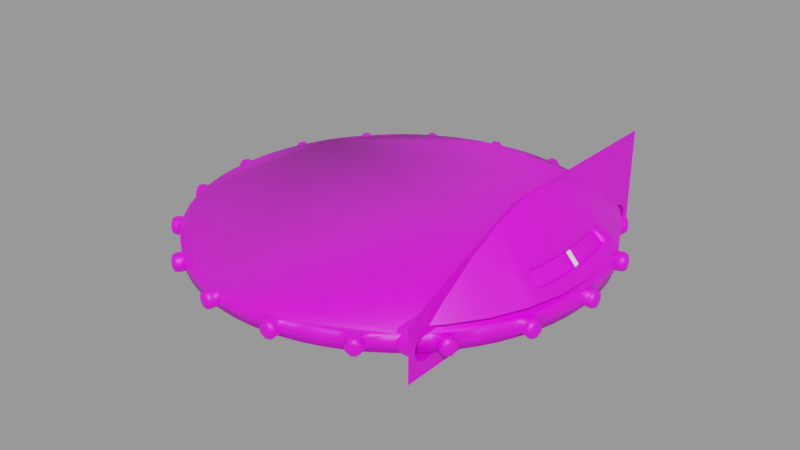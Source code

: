 # Source: rudder-trim.blend  (saved by Blender 2.83.18; exported with 4.5.12 LTS)
import bpy
from mathutils import Matrix  # noqa: F401  (used for matrix-valued properties, if any)

bpy.ops.wm.read_factory_settings(use_empty=True)
scene = bpy.context.scene
scene.name = 'Empty'

# ---- images (referenced by path relative to the original .blend; pixels are not part of the script)
import os
ASSET_DIR = os.environ.get("B2B_ASSET_DIR", "")  # directory of the original .blend (textures are referenced by path, not embedded)
HERE = os.path.dirname(os.path.abspath(__file__))  # packed textures are extracted next to this script under _unpacked/

def load_image(name, relpath, width, height, colorspace="sRGB"):
    """Load a texture the original file referenced (path relative to the .blend, or extracted next to this script)."""
    p = next((c for c in (os.path.join(HERE, relpath), os.path.join(ASSET_DIR, relpath)) if relpath and os.path.exists(c)), "")
    if p:
        img = bpy.data.images.load(p, check_existing=True)
        img.name = name
    else:  # same state as the original file: an image datablock whose file is absent (Cycles renders it pink)
        img = bpy.data.images.new(name, width, height)
        img.source = "FILE"
        img.filepath = "//" + (relpath or name)
    img.colorspace_settings.name = colorspace
    return img
img_rudder_trim_png = load_image('rudder-trim.png', 'rudder-trim.png', 1024, 1024, 'sRGB')

# ---- materials (node trees are filled in below, after node groups)
mat_material = bpy.data.materials.new('Material')
mat_material.use_transparent_shadow = False
mat_markmaterial = bpy.data.materials.new('MarkMaterial')
mat_markmaterial.use_transparent_shadow = False

# ---- node groups
ng_auto_smooth = bpy.data.node_groups.new('Auto Smooth', 'GeometryNodeTree')
_s = ng_auto_smooth.interface.new_socket(name='Geometry', in_out='OUTPUT', socket_type='NodeSocketGeometry')
_s = ng_auto_smooth.interface.new_socket(name='Geometry', in_out='INPUT', socket_type='NodeSocketGeometry')
_s = ng_auto_smooth.interface.new_socket(name='Angle', in_out='INPUT', socket_type='NodeSocketFloat')
_s.subtype = 'ANGLE'
_s.min_value = 0.0
_s.max_value = 3.142
ng_auto_smooth.is_modifier = True
_N = ng_auto_smooth.nodes; _L = ng_auto_smooth.links
n0 = _N.new('NodeGroupOutput'); n0.name = 'Group Output'; n0.location = (480, -100)
n1 = _N.new('NodeGroupInput'); n1.name = 'Group Input'; n1.location = (-420, -300)
n2 = _N.new('NodeGroupInput'); n2.name = 'Group Input.001'; n2.location = (-60, -100)
n3 = _N.new('GeometryNodeSetShadeSmooth'); n3.name = 'Set Shade Smooth'; n3.location = (120, -100)
n3.domain = 'EDGE'
n4 = _N.new('GeometryNodeSetShadeSmooth'); n4.name = 'Set Shade Smooth.001'; n4.location = (300, -100)
n5 = _N.new('GeometryNodeInputMeshEdgeAngle'); n5.name = 'Edge Angle'; n5.location = (-420, -220)
n6 = _N.new('GeometryNodeInputEdgeSmooth'); n6.name = 'Is Edge Smooth'; n6.location = (-60, -160)
n7 = _N.new('GeometryNodeInputShadeSmooth'); n7.name = 'Is Face Smooth'; n7.location = (-240, -340)
n8 = _N.new('FunctionNodeBooleanMath'); n8.name = 'Boolean Math'; n8.location = (-60, -220)
n9 = _N.new('FunctionNodeCompare'); n9.name = 'Compare'; n9.location = (-240, -180)
n9.operation = 'LESS_EQUAL'
_L.new(n5.outputs[0], n9.inputs[0])
_L.new(n4.outputs[0], n0.inputs[0])
_L.new(n1.outputs[1], n9.inputs[1])
_L.new(n9.outputs[0], n8.inputs[0])
_L.new(n7.outputs[0], n8.inputs[1])
_L.new(n2.outputs[0], n3.inputs[0])
_L.new(n6.outputs[0], n3.inputs[1])
_L.new(n3.outputs[0], n4.inputs[0])
_L.new(n8.outputs[0], n3.inputs[2])
n0.is_active_output = True

# ---- material node trees
mat_material.use_nodes = True; mat_material.node_tree.nodes.clear()
_N = mat_material.node_tree.nodes; _L = mat_material.node_tree.links
n0 = _N.new('ShaderNodeBsdfPrincipled'); n0.name = 'Principled BSDF'; n0.location = (10, 300)
n0.distribution = 'GGX'
n0.subsurface_method = 'BURLEY'
n0.inputs[3].default_value = 1.45
n0.inputs[27].default_value = (0.0, 0.0, 0.0, 1.0)
n0.inputs[28].default_value = 1.0
n1 = _N.new('ShaderNodeOutputMaterial'); n1.name = 'Material Output'; n1.location = (300, 300)
n2 = _N.new('ShaderNodeTexImage'); n2.name = 'Image Texture'; n2.location = (-280, 280)
n2.image = img_rudder_trim_png
_L.new(n0.outputs[0], n1.inputs[0])
_L.new(n2.outputs[0], n0.inputs[0])
n1.is_active_output = True
mat_markmaterial.use_nodes = True; mat_markmaterial.node_tree.nodes.clear()
_N = mat_markmaterial.node_tree.nodes; _L = mat_markmaterial.node_tree.links
n0 = _N.new('ShaderNodeBsdfPrincipled'); n0.name = 'Principled BSDF'; n0.location = (10, 300)
n0.distribution = 'GGX'
n0.subsurface_method = 'BURLEY'
n0.inputs[0].default_value = (1.0, 1.0, 1.0, 1.0)
n0.inputs[3].default_value = 1.45
n0.inputs[27].default_value = (0.0, 0.0, 0.0, 1.0)
n0.inputs[28].default_value = 1.0
n1 = _N.new('ShaderNodeOutputMaterial'); n1.name = 'Material Output'; n1.location = (300, 300)
_L.new(n0.outputs[0], n1.inputs[0])
n1.is_active_output = True

# ---- meshes
me_plane = bpy.data.meshes.new('Plane')
me_plane.from_pydata([(-0.0075, -0.073, -0.0236), (-0.0075, 0.073, 0.0236), (-0.0075, 0.073, -0.0236), (-0.003556, 0.05785, -0.005), (0.005442, 0.045, -0.005), (0.01207, 0.03078, -0.005), (0.01613, 0.01563, -0.005), (0.0175, 0.0, -0.005), (-0.003556, -0.05785, -0.005), (0.005442, -0.045, -0.005), (0.01207, -0.03078, -0.005), (0.01613, -0.01563, -0.005), (-0.0075, 0.0, 0.02278), (-0.0075, 0.01146, 0.02166), (-0.0075, -0.01146, 0.02166), (-0.0075, -0.02366, 0.01814), (-0.0075, -0.03753, 0.0116), (-0.0075, 0.02366, 0.01814), (-0.0075, 0.03753, 0.0116), (-0.0075, 0.05454, 0.0007206), (-0.0075, 0.06179, -0.005), (-0.0075, -0.05454, 0.0007206), (-0.0075, -0.06179, -0.005), (-0.0075, -0.0656, -0.0075), (-0.0075, 0.0656, -0.0075), (-0.0075, 0.06919, -0.011), (-0.0075, 0.06795, -0.008705), (-0.0075, -0.06919, -0.011), (-0.0075, -0.06795, -0.008705), (-0.0075, -0.06919, -0.014), (-0.0075, 0.06919, -0.014), (-0.0075, 0.0656, -0.0175), (-0.0075, 0.06795, -0.0163), (-0.0075, -0.0656, -0.0175), (-0.0075, -0.06795, -0.0163), (-0.0175, -0.0656, -0.0175), (-0.0175, -0.06795, -0.0163), (-0.0175, -0.06919, -0.014), (-0.0175, -0.06919, -0.011), (-0.0175, 0.0656, -0.0175), (-0.0175, 0.06795, -0.0163), (-0.0175, 0.06919, -0.014), (-0.0175, 0.06919, -0.011), (-0.0175, 0.06795, -0.008705), (-0.0175, 0.0656, -0.0075), (-0.0175, -0.06795, -0.008705), (-0.0175, -0.0656, -0.0075), (0.004736, 0.02811, 0.003674), (0.008651, 0.02954, -0.000954), (0.004736, -0.02811, 0.003674), (0.008651, -0.02954, -0.000954), (0.006766, 0.01424, 0.002527), (0.01071, 0.01493, -0.001917), (0.008933, 0.02224, -0.002116), (0.005007, 0.02118, 0.002421), (0.006766, -0.01424, 0.002527), (0.01071, -0.01493, -0.001917), (0.008933, -0.02224, -0.002116), (0.005007, -0.02118, 0.002421), (0.007831, 0.0, 0.005744), (0.008339, 0.0, 0.004296), (0.01467, 0.0, -0.001856), (0.01329, 0.0, -0.001204), (0.006934, 0.01401, 0.005378), (0.007432, 0.01417, 0.003926), (0.01351, 0.01517, -0.002045), (0.01214, 0.015, -0.001391), (0.01236, 0.0248, -0.0007613), (0.01039, 0.02295, -0.001004), (0.005138, 0.02288, 0.004752), (0.005662, 0.02167, 0.003667), (0.006934, -0.01401, 0.005378), (-0.0075, 0.0, 0.0236), (-0.0075, 0.0, -0.0236), (-0.0075, 0.0, -0.005), (-0.0075, 0.0, -0.0075), (-0.0075, 0.0, -0.0175), (-0.0175, 0.0, -0.0175), (-0.0175, 0.0, -0.0075), (0.007432, -0.01417, 0.003926), (0.01351, -0.01517, -0.002045), (0.01214, -0.015, -0.001391), (0.01236, -0.0248, -0.0007613), (0.01039, -0.02295, -0.001004), (0.005138, -0.02288, 0.004752), (0.005662, -0.02167, 0.003667), (0.007598, -0.001247, 0.002867), (0.007598, 0.001247, 0.002867), (0.008213, 0.0, 0.004029), (0.01175, 0.001247, -0.001746), (0.01175, -0.001247, -0.001746), (0.01302, 0.0, -0.001302), (-0.0075, -0.0146, 0.0236), (-0.0075, -0.073, 0.0), (-0.0075, 0.0584, 0.0236), (-0.0075, 0.0438, 0.0236), (-0.0075, 0.0292, 0.0236)], [], [(3, 19, 18, 4), (4, 18, 17, 47, 48, 5), (49, 84, 71, 14, 15), (8, 9, 16, 21), (20, 19, 3), (74, 20, 3, 4, 5, 6, 7), (74, 75, 24, 20), (78, 77, 39, 40, 41, 42, 43, 44), (78, 46, 45, 38, 37, 36, 35, 77), (34, 33, 35, 36), (29, 34, 36, 37), (27, 29, 37, 38), (75, 23, 46, 78), (28, 27, 38, 45), (32, 40, 39, 31), (30, 41, 40, 32), (25, 42, 41, 30), (26, 43, 42, 25), (24, 44, 43, 26), (75, 78, 44, 24), (11, 80, 82), (47, 17, 13, 63, 69), (81, 80, 61, 62), (11, 7, 61, 80), (57, 83, 81, 56), (83, 82, 80, 81), (85, 58, 55, 79), (84, 85, 79, 71), (64, 60, 88, 87, 51), (53, 54, 51, 52), (5, 48, 67), (6, 65, 61, 7), (48, 47, 69, 67), (63, 13, 12, 59), (71, 59, 12, 14), (50, 82, 84, 49), (57, 56, 55, 58), (79, 55, 86, 88, 60), (56, 81, 62, 91, 90), (66, 62, 61, 65), (63, 59, 60, 64), (52, 89, 91, 62, 66), (53, 52, 66, 68), (68, 66, 65, 67), (69, 63, 64, 70), (70, 64, 51, 54), (52, 51, 87, 89), (71, 79, 60, 59), (33, 76, 77, 35), (85, 84, 82, 83), (58, 85, 83, 57), (0, 73, 76, 33, 34, 29, 27, 28), (54, 53, 68, 70), (70, 68, 67, 69), (23, 28, 45, 46), (31, 39, 77, 76), (74, 7, 11, 10, 9, 8, 22), (9, 10, 50, 49, 15, 16), (2, 26, 25, 30, 32, 31, 76, 73), (22, 8, 21), (86, 87, 88), (89, 90, 91), (86, 90, 89, 87), (56, 90, 86, 55), (1, 20, 24, 26, 2), (74, 22, 23, 75), (72, 12, 13, 17, 18, 19, 20, 1, 94, 95, 96), (10, 11, 82), (50, 10, 82), (6, 5, 67), (65, 6, 67), (72, 92, 93, 0, 28, 23, 22, 21, 16, 15, 14, 12)])
me_plane.polygons.foreach_set('use_smooth', [True] * 72)
_k = set([(3, 4), (3, 20), (4, 5), (5, 6), (6, 7), (7, 11), (8, 9), (8, 22), (9, 10), (10, 11), (12, 13), (12, 14), (13, 17), (14, 15), (15, 16), (16, 21), (17, 18), (18, 19), (19, 20), (21, 22)])
me_plane.attributes.new('sharp_edge', 'BOOLEAN', 'EDGE').data.foreach_set('value', [ (min(e.vertices), max(e.vertices)) in _k for e in me_plane.edges])
_uv = me_plane.uv_layers.new(name='UVMap')
_uv.uv.foreach_set('vector', [0.9626, 0.5268, 0.9381, 0.5799, 0.799, 0.6446, 0.8517, 0.4833, 0.8517, 0.4833, 0.799, 0.6446, 0.6893, 0.6877, 0.7167, 0.5375, 0.7278, 0.4913, 0.7368, 0.451, 0.2833, 0.5367, 0.325, 0.5418, 0.3936, 0.5467, 0.4079, 0.7137, 0.3102, 0.687, 0.03745, 0.5251, 0.1486, 0.482, 0.2007, 0.6435, 0.06175, 0.5783, 1.0, 0.5468, 0.9381, 0.5799, 0.9626, 0.5268, 0.5, 0.8459, 0.8329, 0.8459, 0.8117, 0.8672, 0.7425, 0.9156, 0.6659, 0.9514, 0.5842, 0.9732, 0.5, 0.9806, 0.5, 0.8459, 0.5, 0.8324, 0.8534, 0.8324, 0.8329, 0.8459, 0.4636, 0.06227, 0.4636, 0.03132, 0.631, 0.03535, 0.6365, 0.03952, 0.6382, 0.04488, 0.6374, 0.05096, 0.6355, 0.05661, 0.6298, 0.06086, 0.4636, 0.06227, 0.2975, 0.06114, 0.2917, 0.05689, 0.2898, 0.05125, 0.289, 0.04517, 0.2907, 0.0398, 0.2962, 0.03562, 0.4636, 0.03132, 0.2537, 0.02982, 0.2586, 0.01583, 0.2962, 0.03562, 0.2907, 0.0398, 0.252, 0.04382, 0.2537, 0.02982, 0.2907, 0.0398, 0.289, 0.04517, 0.2542, 0.05996, 0.252, 0.04382, 0.289, 0.04517, 0.2898, 0.05125, 0.4637, 0.09218, 0.2661, 0.08424, 0.2975, 0.06114, 0.4636, 0.06227, 0.259, 0.07273, 0.2542, 0.05996, 0.2898, 0.05125, 0.2917, 0.05689, 0.6735, 0.02947, 0.6365, 0.03952, 0.631, 0.03535, 0.6685, 0.01549, 0.6752, 0.04346, 0.6382, 0.04488, 0.6365, 0.03952, 0.6735, 0.02947, 0.6731, 0.05962, 0.6374, 0.05096, 0.6382, 0.04488, 0.6752, 0.04346, 0.6682, 0.07239, 0.6355, 0.05661, 0.6374, 0.05096, 0.6731, 0.05962, 0.6612, 0.08391, 0.6298, 0.06086, 0.6355, 0.05661, 0.6682, 0.07239, 0.4637, 0.09218, 0.4636, 0.06227, 0.6298, 0.06086, 0.6612, 0.08391, 0.3787, 0.4253, 0.3835, 0.4551, 0.3132, 0.4727, 0.7167, 0.5375, 0.6893, 0.6877, 0.5915, 0.7141, 0.6064, 0.5471, 0.675, 0.5424, 0.385, 0.466, 0.3835, 0.4551, 0.5002, 0.4487, 0.5001, 0.4604, 0.3787, 0.4253, 0.5002, 0.4162, 0.5002, 0.4487, 0.3835, 0.4551, 0.3435, 0.4921, 0.3296, 0.4843, 0.385, 0.466, 0.3861, 0.4781, 0.3296, 0.4843, 0.3132, 0.4727, 0.3835, 0.4551, 0.385, 0.466, 0.3347, 0.5335, 0.3426, 0.5242, 0.3911, 0.5237, 0.3926, 0.5359, 0.325, 0.5418, 0.3347, 0.5335, 0.3926, 0.5359, 0.3936, 0.5467, 0.6074, 0.5363, 0.5, 0.5334, 0.5, 0.5313, 0.5097, 0.5216, 0.609, 0.5241, 0.6567, 0.4927, 0.6574, 0.5248, 0.609, 0.5241, 0.6141, 0.4785, 0.7368, 0.451, 0.7278, 0.4913, 0.6871, 0.4734, 0.6217, 0.4258, 0.6168, 0.4556, 0.5002, 0.4487, 0.5002, 0.4162, 0.7278, 0.4913, 0.7167, 0.5375, 0.675, 0.5424, 0.6871, 0.4734, 0.6064, 0.5471, 0.5915, 0.7141, 0.4997, 0.7216, 0.5, 0.5452, 0.3936, 0.5467, 0.5, 0.5452, 0.4997, 0.7216, 0.4079, 0.7137, 0.2723, 0.4904, 0.3132, 0.4727, 0.325, 0.5418, 0.2833, 0.5367, 0.3435, 0.4921, 0.3861, 0.4781, 0.3911, 0.5237, 0.3426, 0.5242, 0.3926, 0.5359, 0.3911, 0.5237, 0.4904, 0.5215, 0.5, 0.5313, 0.5, 0.5334, 0.3861, 0.4781, 0.385, 0.466, 0.5001, 0.4604, 0.5001, 0.4625, 0.4906, 0.4727, 0.6153, 0.4664, 0.5001, 0.4604, 0.5002, 0.4487, 0.6168, 0.4556, 0.6064, 0.5471, 0.5, 0.5452, 0.5, 0.5334, 0.6074, 0.5363, 0.6141, 0.4785, 0.5097, 0.4727, 0.5001, 0.4625, 0.5001, 0.4604, 0.6153, 0.4664, 0.6567, 0.4927, 0.6141, 0.4785, 0.6153, 0.4664, 0.6706, 0.485, 0.6706, 0.485, 0.6153, 0.4664, 0.6168, 0.4556, 0.6871, 0.4734, 0.675, 0.5424, 0.6064, 0.5471, 0.6074, 0.5363, 0.6653, 0.5341, 0.6653, 0.5341, 0.6074, 0.5363, 0.609, 0.5241, 0.6574, 0.5248, 0.6141, 0.4785, 0.609, 0.5241, 0.5097, 0.5216, 0.5097, 0.4727, 0.3936, 0.5467, 0.3926, 0.5359, 0.5, 0.5334, 0.5, 0.5452, 0.2586, 0.01583, 0.4636, 0.0, 0.4636, 0.03132, 0.2962, 0.03562, 0.3347, 0.5335, 0.325, 0.5418, 0.3132, 0.4727, 0.3296, 0.4843, 0.3426, 0.5242, 0.3347, 0.5335, 0.3296, 0.4843, 0.3435, 0.4921, 4.247e-06, 0.7457, 0.5, 0.7457, 0.5, 0.7786, 0.1466, 0.7786, 0.1339, 0.785, 0.1272, 0.7974, 0.1272, 0.8136, 0.1339, 0.8259, 0.6574, 0.5248, 0.6567, 0.4927, 0.6706, 0.485, 0.6653, 0.5341, 0.6653, 0.5341, 0.6706, 0.485, 0.6871, 0.4734, 0.675, 0.5424, 0.2661, 0.08424, 0.259, 0.07273, 0.2917, 0.05689, 0.2975, 0.06114, 0.6685, 0.01549, 0.631, 0.03535, 0.4636, 0.03132, 0.4636, 0.0, 0.5, 0.8459, 0.5, 0.9806, 0.4158, 0.9732, 0.3342, 0.9514, 0.2575, 0.9156, 0.1883, 0.8672, 0.1671, 0.8459, 0.1486, 0.482, 0.2635, 0.4501, 0.2723, 0.4904, 0.2833, 0.5367, 0.3102, 0.687, 0.2007, 0.6435, 1.0, 0.7457, 0.8661, 0.8259, 0.8728, 0.8136, 0.8728, 0.7974, 0.8661, 0.785, 0.8534, 0.7786, 0.5, 0.7786, 0.5, 0.7457, 0.0, 0.545, 0.03745, 0.5251, 0.06175, 0.5783, 0.4904, 0.5215, 0.5097, 0.5216, 0.5, 0.5313, 0.5097, 0.4727, 0.4906, 0.4727, 0.5001, 0.4625, 0.4904, 0.5215, 0.4906, 0.4727, 0.5097, 0.4727, 0.5097, 0.5216, 0.3861, 0.4781, 0.4906, 0.4727, 0.4904, 0.5215, 0.3911, 0.5237, 1.0, 1.0, 0.8329, 0.8459, 0.8534, 0.8324, 0.8661, 0.8259, 1.0, 0.7457, 0.5, 0.8459, 0.1671, 0.8459, 0.1466, 0.8324, 0.5, 0.8324, 0.5, 1.0, 0.5, 0.9956, 0.5618, 0.9896, 0.6275, 0.9706, 0.7022, 0.9354, 0.7939, 0.8767, 0.8329, 0.8459, 1.0, 1.0, 0.9, 1.0, 0.8, 1.0, 0.7, 1.0, 0.2635, 0.4501, 0.3787, 0.4253, 0.3132, 0.4727, 0.2723, 0.4904, 0.2635, 0.4501, 0.3132, 0.4727, 0.6217, 0.4258, 0.7368, 0.451, 0.6871, 0.4734, 0.6168, 0.4556, 0.6217, 0.4258, 0.6871, 0.4734, 0.5, 1.0, 0.4, 1.0, 2.816e-06, 0.8728, 4.247e-06, 0.7457, 0.1339, 0.8259, 0.1466, 0.8324, 0.1671, 0.8459, 0.2061, 0.8767, 0.2978, 0.9354, 0.3725, 0.9706, 0.4382, 0.9896, 0.5, 0.9956])
me_plane.materials.append(mat_material)
me_plane.use_remesh_fix_poles = True
me_plane.use_remesh_preserve_attributes = False
me_plane.use_mirror_vertex_groups = False
me_plane.update()
me_cylinder = bpy.data.meshes.new('Cylinder')
me_cylinder.from_pydata([(-0.003487, 0.08969, -0.00375), (0.003487, 0.08969, -0.00375), (0.003487, 0.08969, 0.00375), (-0.003487, 0.08969, 0.00375), (0.0274, 0.08548, -0.00375), (0.03395, 0.08309, -0.00375), (0.03395, 0.08309, 0.00375), (0.0274, 0.08548, 0.00375), (0.05498, 0.07095, -0.00375), (0.06033, 0.06647, -0.00375), (0.06033, 0.06647, 0.00375), (0.05498, 0.07095, 0.00375), (0.07593, 0.04787, -0.00375), (0.07942, 0.04183, -0.00375), (0.07942, 0.04183, 0.00375), (0.07593, 0.04787, 0.00375), (0.08773, 0.01901, -0.00375), (0.08894, 0.01214, -0.00375), (0.08894, 0.01214, 0.00375), (0.08773, 0.01901, 0.00375), (0.08894, -0.01214, -0.00375), (0.08773, -0.01901, -0.00375), (0.08773, -0.01901, 0.00375), (0.08894, -0.01214, 0.00375), (0.07942, -0.04183, -0.00375), (0.07593, -0.04787, -0.00375), (0.07593, -0.04787, 0.00375), (0.07942, -0.04183, 0.00375), (0.06033, -0.06647, -0.00375), (0.05498, -0.07095, -0.00375), (0.05498, -0.07095, 0.00375), (0.06033, -0.06647, 0.00375), (0.03395, -0.08309, -0.00375), (0.0274, -0.08548, -0.00375), (0.0274, -0.08548, 0.00375), (0.03395, -0.08309, 0.00375), (0.003487, -0.08969, -0.00375), (-0.003487, -0.08969, -0.00375), (-0.003487, -0.08969, 0.00375), (0.003487, -0.08969, 0.00375), (-0.0274, -0.08548, -0.00375), (-0.03395, -0.08309, -0.00375), (-0.03395, -0.08309, 0.00375), (-0.0274, -0.08548, 0.00375), (-0.05498, -0.07095, -0.00375), (-0.06033, -0.06647, -0.00375), (-0.06033, -0.06647, 0.00375), (-0.05498, -0.07095, 0.00375), (-0.07593, -0.04787, -0.00375), (-0.07942, -0.04183, -0.00375), (-0.07942, -0.04183, 0.00375), (-0.07593, -0.04787, 0.00375), (-0.08773, -0.01901, -0.00375), (-0.08894, -0.01214, -0.00375), (-0.08894, -0.01214, 0.00375), (-0.08773, -0.01901, 0.00375), (-0.08894, 0.01214, -0.00375), (-0.08773, 0.01901, -0.00375), (-0.08773, 0.01901, 0.00375), (-0.08894, 0.01214, 0.00375), (-0.07942, 0.04183, -0.00375), (-0.07593, 0.04787, -0.00375), (-0.07593, 0.04787, 0.00375), (-0.07942, 0.04183, 0.00375), (-0.06033, 0.06647, -0.00375), (-0.05498, 0.07095, -0.00375), (-0.05498, 0.07095, 0.00375), (-0.06033, 0.06647, 0.00375), (-0.03395, 0.08309, -0.00375), (-0.0274, 0.08548, -0.00375), (-0.0274, 0.08548, 0.00375), (-0.03395, 0.08309, 0.00375), (0.0099, 0.08913, -0.00375), (0.01214, 0.08894, -0.0015), (0.01436, 0.08855, -0.00375), (0.02118, 0.08714, -0.00375), (0.01679, 0.08812, -0.00375), (0.01901, 0.08773, -0.0015), (0.02118, 0.08714, 0.00375), (0.01901, 0.08773, 0.0015), (0.01679, 0.08812, 0.00375), (0.01436, 0.08855, 0.00375), (0.01214, 0.08894, 0.0015), (0.0099, 0.08913, 0.00375), (0.03979, 0.08037, -0.00375), (0.04183, 0.07942, -0.0015), (0.04378, 0.0783, -0.00375), (0.04971, 0.07464, -0.00375), (0.04592, 0.07706, -0.00375), (0.04787, 0.07593, -0.0015), (0.04971, 0.07464, 0.00375), (0.04787, 0.07593, 0.0015), (0.04592, 0.07706, 0.00375), (0.04378, 0.0783, 0.00375), (0.04183, 0.07942, 0.0015), (0.03979, 0.08037, 0.00375), (0.06488, 0.06192, -0.00375), (0.06647, 0.06033, -0.0015), (0.06792, 0.0586, -0.00375), (0.07224, 0.05314, -0.00375), (0.06951, 0.05671, -0.00375), (0.07095, 0.05498, -0.0015), (0.07224, 0.05314, 0.00375), (0.07095, 0.05498, 0.0015), (0.06951, 0.05671, 0.00375), (0.06792, 0.0586, 0.00375), (0.06647, 0.06033, 0.0015), (0.06488, 0.06192, 0.00375), (0.08214, 0.03599, -0.00375), (0.08309, 0.03395, -0.0015), (0.08386, 0.03184, -0.00375), (0.08606, 0.02523, -0.00375), (0.08471, 0.02952, -0.00375), (0.08548, 0.0274, -0.0015), (0.08606, 0.02523, 0.00375), (0.08548, 0.0274, 0.0015), (0.08471, 0.02952, 0.00375), (0.08386, 0.03184, 0.00375), (0.08309, 0.03395, 0.0015), (0.08214, 0.03599, 0.00375), (0.0895, 0.005728, -0.00375), (0.08969, 0.003487, -0.0015), (0.08969, 0.001237, -0.00375), (0.0895, -0.005728, -0.00375), (0.08969, -0.001237, -0.00375), (0.08969, -0.003487, -0.0015), (0.0895, -0.005728, 0.00375), (0.08969, -0.003487, 0.0015), (0.08969, -0.001237, 0.00375), (0.08969, 0.001237, 0.00375), (0.08969, 0.003487, 0.0015), (0.0895, 0.005728, 0.00375), (0.08606, -0.02523, -0.00375), (0.08548, -0.0274, -0.0015), (0.08471, -0.02952, -0.00375), (0.08214, -0.03599, -0.00375), (0.08386, -0.03184, -0.00375), (0.08309, -0.03395, -0.0015), (0.08214, -0.03599, 0.00375), (0.08309, -0.03395, 0.0015), (0.08386, -0.03184, 0.00375), (0.08471, -0.02952, 0.00375), (0.08548, -0.0274, 0.0015), (0.08606, -0.02523, 0.00375), (0.07224, -0.05314, -0.00375), (0.07095, -0.05498, -0.0015), (0.06951, -0.05671, -0.00375), (0.06488, -0.06192, -0.00375), (0.06792, -0.0586, -0.00375), (0.06647, -0.06033, -0.0015), (0.06488, -0.06192, 0.00375), (0.06647, -0.06033, 0.0015), (0.06792, -0.0586, 0.00375), (0.06951, -0.05671, 0.00375), (0.07095, -0.05498, 0.0015), (0.07224, -0.05314, 0.00375), (0.04971, -0.07464, -0.00375), (0.04787, -0.07593, -0.0015), (0.04592, -0.07706, -0.00375), (0.03979, -0.08037, -0.00375), (0.04378, -0.0783, -0.00375), (0.04183, -0.07942, -0.0015), (0.03979, -0.08037, 0.00375), (0.04183, -0.07942, 0.0015), (0.04378, -0.0783, 0.00375), (0.04592, -0.07706, 0.00375), (0.04787, -0.07593, 0.0015), (0.04971, -0.07464, 0.00375), (0.02118, -0.08714, -0.00375), (0.01901, -0.08773, -0.0015), (0.01679, -0.08812, -0.00375), (0.0099, -0.08913, -0.00375), (0.01436, -0.08855, -0.00375), (0.01214, -0.08894, -0.0015), (0.0099, -0.08913, 0.00375), (0.01214, -0.08894, 0.0015), (0.01436, -0.08855, 0.00375), (0.01679, -0.08812, 0.00375), (0.01901, -0.08773, 0.0015), (0.02118, -0.08714, 0.00375), (-0.0099, -0.08913, -0.00375), (-0.01214, -0.08894, -0.0015), (-0.01436, -0.08855, -0.00375), (-0.02118, -0.08714, -0.00375), (-0.01679, -0.08812, -0.00375), (-0.01901, -0.08773, -0.0015), (-0.02118, -0.08714, 0.00375), (-0.01901, -0.08773, 0.0015), (-0.01679, -0.08812, 0.00375), (-0.01436, -0.08855, 0.00375), (-0.01214, -0.08894, 0.0015), (-0.0099, -0.08913, 0.00375), (-0.03979, -0.08037, -0.00375), (-0.04183, -0.07942, -0.0015), (-0.04378, -0.0783, -0.00375), (-0.04971, -0.07464, -0.00375), (-0.04592, -0.07706, -0.00375), (-0.04787, -0.07593, -0.0015), (-0.04971, -0.07464, 0.00375), (-0.04787, -0.07593, 0.0015), (-0.04592, -0.07706, 0.00375), (-0.04378, -0.0783, 0.00375), (-0.04183, -0.07942, 0.0015), (-0.03979, -0.08037, 0.00375), (-0.06488, -0.06192, -0.00375), (-0.06647, -0.06033, -0.0015), (-0.06792, -0.0586, -0.00375), (-0.07224, -0.05314, -0.00375), (-0.06951, -0.05671, -0.00375), (-0.07095, -0.05498, -0.0015), (-0.07224, -0.05314, 0.00375), (-0.07095, -0.05498, 0.0015), (-0.06951, -0.05671, 0.00375), (-0.06792, -0.0586, 0.00375), (-0.06647, -0.06033, 0.0015), (-0.06488, -0.06192, 0.00375), (-0.08214, -0.03599, -0.00375), (-0.08309, -0.03395, -0.0015), (-0.08386, -0.03184, -0.00375), (-0.08606, -0.02523, -0.00375), (-0.08471, -0.02952, -0.00375), (-0.08548, -0.0274, -0.0015), (-0.08606, -0.02523, 0.00375), (-0.08548, -0.0274, 0.0015), (-0.08471, -0.02952, 0.00375), (-0.08386, -0.03184, 0.00375), (-0.08309, -0.03395, 0.0015), (-0.08214, -0.03599, 0.00375), (-0.0895, -0.005728, -0.00375), (-0.08969, -0.003487, -0.0015), (-0.08969, -0.001237, -0.00375), (-0.0895, 0.005728, -0.00375), (-0.08969, 0.001237, -0.00375), (-0.08969, 0.003487, -0.0015), (-0.0895, 0.005728, 0.00375), (-0.08969, 0.003487, 0.0015), (-0.08969, 0.001237, 0.00375), (-0.08969, -0.001237, 0.00375), (-0.08969, -0.003487, 0.0015), (-0.0895, -0.005728, 0.00375), (-0.08606, 0.02523, -0.00375), (-0.08548, 0.0274, -0.0015), (-0.08471, 0.02952, -0.00375), (-0.08214, 0.03599, -0.00375), (-0.08386, 0.03184, -0.00375), (-0.08309, 0.03395, -0.0015), (-0.08214, 0.03599, 0.00375), (-0.08309, 0.03395, 0.0015), (-0.08386, 0.03184, 0.00375), (-0.08471, 0.02952, 0.00375), (-0.08548, 0.0274, 0.0015), (-0.08606, 0.02523, 0.00375), (-0.07224, 0.05314, -0.00375), (-0.07095, 0.05498, -0.0015), (-0.06951, 0.05671, -0.00375), (-0.06488, 0.06192, -0.00375), (-0.06792, 0.0586, -0.00375), (-0.06647, 0.06033, -0.0015), (-0.06488, 0.06192, 0.00375), (-0.06647, 0.06033, 0.0015), (-0.06792, 0.0586, 0.00375), (-0.06951, 0.05671, 0.00375), (-0.07095, 0.05498, 0.0015), (-0.07224, 0.05314, 0.00375), (-0.04971, 0.07464, -0.00375), (-0.04787, 0.07593, -0.0015), (-0.04592, 0.07706, -0.00375), (-0.03979, 0.08037, -0.00375), (-0.04378, 0.0783, -0.00375), (-0.04183, 0.07942, -0.0015), (-0.03979, 0.08037, 0.00375), (-0.04183, 0.07942, 0.0015), (-0.04378, 0.0783, 0.00375), (-0.04592, 0.07706, 0.00375), (-0.04787, 0.07593, 0.0015), (-0.04971, 0.07464, 0.00375), (-0.02118, 0.08714, -0.00375), (-0.01901, 0.08773, -0.0015), (-0.01679, 0.08812, -0.00375), (-0.0099, 0.08913, -0.00375), (-0.01436, 0.08855, -0.00375), (-0.01214, 0.08894, -0.0015), (-0.0099, 0.08913, 0.00375), (-0.01214, 0.08894, 0.0015), (-0.01436, 0.08855, 0.00375), (-0.01679, 0.08812, 0.00375), (-0.01901, 0.08773, 0.0015), (-0.02118, 0.08714, 0.00375), (0.0728, 0.06056, 0.00175), (0.0718, 0.05864, 0.00375), (0.07273, 0.05973, 0.003164), (0.07325, 0.05691, 0.0015), (0.0735, 0.05973, 0.0006716), (0.07396, 0.05827, 0.001257), (0.07325, 0.05691, -0.0015), (0.0735, 0.05973, -0.0006716), (0.07396, 0.05827, -0.001257), (0.0718, 0.05864, -0.00375), (0.0728, 0.06056, -0.00175), (0.07273, 0.05973, -0.003164), (0.07021, 0.06053, -0.00375), (0.07228, 0.06118, -0.00175), (0.07145, 0.06125, -0.003164), (0.06877, 0.06225, -0.0015), (0.07158, 0.06201, -0.0006716), (0.07023, 0.06271, -0.001257), (0.06877, 0.06225, 0.0015), (0.07158, 0.06201, 0.0006716), (0.07023, 0.06271, 0.001257), (0.07021, 0.06053, 0.00375), (0.07228, 0.06118, 0.00175), (0.07145, 0.06125, 0.003164), (0.08912, 0.032, 0.00175), (0.08753, 0.03054, 0.00375), (0.08877, 0.03125, 0.003164), (0.0883, 0.02843, 0.0015), (0.08949, 0.03099, 0.0006716), (0.08943, 0.02946, 0.001257), (0.0883, 0.02843, -0.0015), (0.08949, 0.03099, -0.0006716), (0.08943, 0.02946, -0.001257), (0.08753, 0.03054, -0.00375), (0.08912, 0.032, -0.00175), (0.08877, 0.03125, -0.003164), (0.08668, 0.03287, -0.00375), (0.08884, 0.03277, -0.00175), (0.08809, 0.03312, -0.003164), (0.08591, 0.03498, -0.0015), (0.08848, 0.03378, -0.0006716), (0.08744, 0.03491, -0.001257), (0.08591, 0.03498, 0.0015), (0.08848, 0.03378, 0.0006716), (0.08744, 0.03491, 0.001257), (0.08668, 0.03287, 0.00375), (0.08884, 0.03277, 0.00175), (0.08809, 0.03312, 0.003164), (0.09469, -0.0004082, 0.00175), (0.09269, -0.001237, 0.00375), (0.09411, -0.000994, 0.003164), (0.09269, -0.003487, 0.0015), (0.09469, -0.001487, 0.0006716), (0.09411, -0.002901, 0.001257), (0.09269, -0.003487, -0.0015), (0.09469, -0.001487, -0.0006716), (0.09411, -0.002901, -0.001257), (0.09269, -0.001237, -0.00375), (0.09469, -0.0004082, -0.00175), (0.09411, -0.000994, -0.003164), (0.09269, 0.001237, -0.00375), (0.09469, 0.0004083, -0.00175), (0.09411, 0.000994, -0.003164), (0.09269, 0.003487, -0.0015), (0.09469, 0.001487, -0.0006716), (0.09411, 0.002901, -0.001257), (0.09269, 0.003487, 0.0015), (0.09469, 0.001487, 0.0006716), (0.09411, 0.002901, 0.001257), (0.09269, 0.001237, 0.00375), (0.09469, 0.0004083, 0.00175), (0.09411, 0.000994, 0.003164), (0.08884, -0.03277, 0.00175), (0.08668, -0.03287, 0.00375), (0.08809, -0.03312, 0.003164), (0.08591, -0.03498, 0.0015), (0.08848, -0.03378, 0.0006716), (0.08744, -0.03491, 0.001257), (0.08591, -0.03498, -0.0015), (0.08848, -0.03378, -0.0006716), (0.08744, -0.03491, -0.001257), (0.08668, -0.03287, -0.00375), (0.08884, -0.03277, -0.00175), (0.08809, -0.03312, -0.003164), (0.08753, -0.03054, -0.00375), (0.08912, -0.032, -0.00175), (0.08877, -0.03125, -0.003164), (0.0883, -0.02843, -0.0015), (0.08949, -0.03099, -0.0006716), (0.08943, -0.02946, -0.001257), (0.0883, -0.02843, 0.0015), (0.08949, -0.03099, 0.0006716), (0.08943, -0.02946, 0.001257), (0.08753, -0.03054, 0.00375), (0.08912, -0.032, 0.00175), (0.08877, -0.03125, 0.003164), (0.07228, -0.06118, 0.00175), (0.07021, -0.06053, 0.00375), (0.07145, -0.06125, 0.003164), (0.06877, -0.06225, 0.0015), (0.07158, -0.06201, 0.0006716), (0.07023, -0.06271, 0.001257), (0.06877, -0.06225, -0.0015), (0.07158, -0.06201, -0.0006716), (0.07023, -0.06271, -0.001257), (0.07021, -0.06053, -0.00375), (0.07228, -0.06118, -0.00175), (0.07145, -0.06125, -0.003164), (0.0718, -0.05864, -0.00375), (0.0728, -0.06056, -0.00175), (0.07273, -0.05973, -0.003164), (0.07325, -0.05691, -0.0015), (0.0735, -0.05973, -0.0006716), (0.07396, -0.05827, -0.001257), (0.07325, -0.05691, 0.0015), (0.0735, -0.05973, 0.0006716), (0.07396, -0.05827, 0.001257), (0.0718, -0.05864, 0.00375), (0.0728, -0.06056, 0.00175), (0.07273, -0.05973, 0.003164), (0.04699, -0.08221, 0.00175), (0.04528, -0.08089, 0.00375), (0.04619, -0.082, 0.003164), (0.04333, -0.08202, 0.0015), (0.04606, -0.08275, 0.0006716), (0.04454, -0.08295, 0.001257), (0.04333, -0.08202, -0.0015), (0.04606, -0.08275, -0.0006716), (0.04454, -0.08295, -0.001257), (0.04528, -0.08089, -0.00375), (0.04699, -0.08221, -0.00175), (0.04619, -0.082, -0.003164), (0.04742, -0.07966, -0.00375), (0.0477, -0.0818, -0.00175), (0.04792, -0.081, -0.003164), (0.04937, -0.07853, -0.0015), (0.04864, -0.08126, -0.0006716), (0.04957, -0.08005, -0.001257), (0.04937, -0.07853, 0.0015), (0.04864, -0.08126, 0.0006716), (0.04957, -0.08005, 0.001257), (0.04742, -0.07966, 0.00375), (0.0477, -0.0818, 0.00175), (0.04792, -0.081, 0.003164), (0.01604, -0.09333, 0.00175), (0.01488, -0.0915, 0.00375), (0.01536, -0.09285, 0.003164), (0.01266, -0.09189, 0.0015), (0.01498, -0.09351, 0.0006716), (0.01349, -0.09318, 0.001257), (0.01266, -0.09189, -0.0015), (0.01498, -0.09351, -0.0006716), (0.01349, -0.09318, -0.001257), (0.01488, -0.0915, -0.00375), (0.01604, -0.09333, -0.00175), (0.01536, -0.09285, -0.003164), (0.01731, -0.09107, -0.00375), (0.01685, -0.09319, -0.00175), (0.01732, -0.09251, -0.003164), (0.01953, -0.09068, -0.0015), (0.01791, -0.093, -0.0006716), (0.0192, -0.09218, -0.001257), (0.01953, -0.09068, 0.0015), (0.01791, -0.093, 0.0006716), (0.0192, -0.09218, 0.001257), (0.01731, -0.09107, 0.00375), (0.01685, -0.09319, 0.00175), (0.01732, -0.09251, 0.003164), (-0.01685, -0.09319, 0.00175), (-0.01731, -0.09107, 0.00375), (-0.01732, -0.09251, 0.003164), (-0.01953, -0.09068, 0.0015), (-0.01791, -0.093, 0.0006716), (-0.0192, -0.09218, 0.001257), (-0.01953, -0.09068, -0.0015), (-0.01791, -0.093, -0.0006716), (-0.0192, -0.09218, -0.001257), (-0.01731, -0.09107, -0.00375), (-0.01685, -0.09319, -0.00175), (-0.01732, -0.09251, -0.003164), (-0.01488, -0.0915, -0.00375), (-0.01604, -0.09333, -0.00175), (-0.01536, -0.09285, -0.003164), (-0.01266, -0.09189, -0.0015), (-0.01498, -0.09351, -0.0006716), (-0.01349, -0.09318, -0.001257), (-0.01266, -0.09189, 0.0015), (-0.01498, -0.09351, 0.0006716), (-0.01349, -0.09318, 0.001257), (-0.01488, -0.0915, 0.00375), (-0.01604, -0.09333, 0.00175), (-0.01536, -0.09285, 0.003164), (-0.0477, -0.0818, 0.00175), (-0.04742, -0.07966, 0.00375), (-0.04792, -0.081, 0.003164), (-0.04937, -0.07853, 0.0015), (-0.04863, -0.08126, 0.0006716), (-0.04957, -0.08005, 0.001257), (-0.04937, -0.07853, -0.0015), (-0.04863, -0.08126, -0.0006716), (-0.04957, -0.08005, -0.001257), (-0.04742, -0.07966, -0.00375), (-0.0477, -0.0818, -0.00175), (-0.04792, -0.081, -0.003164), (-0.04528, -0.08089, -0.00375), (-0.04699, -0.08221, -0.00175), (-0.04619, -0.082, -0.003164), (-0.04333, -0.08202, -0.0015), (-0.04606, -0.08275, -0.0006716), (-0.04454, -0.08295, -0.001257), (-0.04333, -0.08202, 0.0015), (-0.04606, -0.08275, 0.0006716), (-0.04454, -0.08295, 0.001257), (-0.04528, -0.08089, 0.00375), (-0.04699, -0.08221, 0.00175), (-0.04619, -0.082, 0.003164), (-0.0728, -0.06056, 0.00175), (-0.0718, -0.05864, 0.00375), (-0.07273, -0.05973, 0.003164), (-0.07325, -0.05691, 0.0015), (-0.0735, -0.05973, 0.0006716), (-0.07396, -0.05827, 0.001257), (-0.07325, -0.05691, -0.0015), (-0.0735, -0.05973, -0.0006716), (-0.07396, -0.05827, -0.001257), (-0.0718, -0.05864, -0.00375), (-0.0728, -0.06056, -0.00175), (-0.07273, -0.05973, -0.003164), (-0.07021, -0.06053, -0.00375), (-0.07228, -0.06118, -0.00175), (-0.07145, -0.06125, -0.003164), (-0.06877, -0.06225, -0.0015), (-0.07158, -0.06201, -0.0006716), (-0.07023, -0.06271, -0.001257), (-0.06877, -0.06225, 0.0015), (-0.07158, -0.06201, 0.0006716), (-0.07023, -0.06271, 0.001257), (-0.07021, -0.06053, 0.00375), (-0.07228, -0.06118, 0.00175), (-0.07145, -0.06125, 0.003164), (-0.08912, -0.032, 0.00175), (-0.08753, -0.03054, 0.00375), (-0.08877, -0.03125, 0.003164), (-0.0883, -0.02843, 0.0015), (-0.08949, -0.03099, 0.0006716), (-0.08943, -0.02946, 0.001257), (-0.0883, -0.02843, -0.0015), (-0.08949, -0.03099, -0.0006716), (-0.08943, -0.02946, -0.001257), (-0.08753, -0.03054, -0.00375), (-0.08912, -0.032, -0.00175), (-0.08877, -0.03125, -0.003164), (-0.08668, -0.03287, -0.00375), (-0.08884, -0.03277, -0.00175), (-0.08809, -0.03312, -0.003164), (-0.08591, -0.03498, -0.0015), (-0.08848, -0.03378, -0.0006716), (-0.08744, -0.03491, -0.001257), (-0.08591, -0.03498, 0.0015), (-0.08848, -0.03378, 0.0006716), (-0.08744, -0.03491, 0.001257), (-0.08668, -0.03287, 0.00375), (-0.08884, -0.03277, 0.00175), (-0.08809, -0.03312, 0.003164), (-0.09469, 0.0004082, 0.00175), (-0.09269, 0.001237, 0.00375), (-0.09411, 0.000994, 0.003164), (-0.09269, 0.003487, 0.0015), (-0.09469, 0.001487, 0.0006716), (-0.09411, 0.002901, 0.001257), (-0.09269, 0.003487, -0.0015), (-0.09469, 0.001487, -0.0006716), (-0.09411, 0.002901, -0.001257), (-0.09269, 0.001237, -0.00375), (-0.09469, 0.0004082, -0.00175), (-0.09411, 0.000994, -0.003164), (-0.09269, -0.001237, -0.00375), (-0.09469, -0.0004083, -0.00175), (-0.09411, -0.0009941, -0.003164), (-0.09269, -0.003487, -0.0015), (-0.09469, -0.001487, -0.0006716), (-0.09411, -0.002901, -0.001257), (-0.09269, -0.003487, 0.0015), (-0.09469, -0.001487, 0.0006716), (-0.09411, -0.002901, 0.001257), (-0.09269, -0.001237, 0.00375), (-0.09469, -0.0004083, 0.00175), (-0.09411, -0.0009941, 0.003164), (-0.08884, 0.03277, 0.00175), (-0.08668, 0.03287, 0.00375), (-0.08809, 0.03312, 0.003164), (-0.08591, 0.03498, 0.0015), (-0.08848, 0.03378, 0.0006716), (-0.08744, 0.03491, 0.001257), (-0.08591, 0.03498, -0.0015), (-0.08848, 0.03378, -0.0006716), (-0.08744, 0.03491, -0.001257), (-0.08668, 0.03287, -0.00375), (-0.08884, 0.03277, -0.00175), (-0.08809, 0.03312, -0.003164), (-0.08753, 0.03054, -0.00375), (-0.08912, 0.032, -0.00175), (-0.08877, 0.03125, -0.003164), (-0.0883, 0.02843, -0.0015), (-0.08949, 0.03099, -0.0006716), (-0.08943, 0.02946, -0.001257), (-0.0883, 0.02843, 0.0015), (-0.08949, 0.03099, 0.0006716), (-0.08943, 0.02946, 0.001257), (-0.08753, 0.03054, 0.00375), (-0.08912, 0.032, 0.00175), (-0.08877, 0.03125, 0.003164), (-0.07228, 0.06118, 0.00175), (-0.07021, 0.06053, 0.00375), (-0.07145, 0.06125, 0.003164), (-0.06877, 0.06225, 0.0015), (-0.07158, 0.06201, 0.0006716), (-0.07023, 0.06271, 0.001257), (-0.06877, 0.06225, -0.0015), (-0.07158, 0.06201, -0.0006716), (-0.07023, 0.06271, -0.001257), (-0.07021, 0.06053, -0.00375), (-0.07228, 0.06118, -0.00175), (-0.07145, 0.06125, -0.003164), (-0.0718, 0.05864, -0.00375), (-0.0728, 0.06056, -0.00175), (-0.07273, 0.05973, -0.003164), (-0.07325, 0.05691, -0.0015), (-0.0735, 0.05973, -0.0006716), (-0.07396, 0.05827, -0.001257), (-0.07325, 0.05691, 0.0015), (-0.0735, 0.05973, 0.0006716), (-0.07396, 0.05827, 0.001257), (-0.0718, 0.05864, 0.00375), (-0.0728, 0.06056, 0.00175), (-0.07273, 0.05973, 0.003164), (-0.04699, 0.08221, 0.00175), (-0.04528, 0.08089, 0.00375), (-0.04619, 0.082, 0.003164), (-0.04333, 0.08202, 0.0015), (-0.04606, 0.08275, 0.0006716), (-0.04454, 0.08295, 0.001257), (-0.04333, 0.08202, -0.0015), (-0.04606, 0.08275, -0.0006716), (-0.04454, 0.08295, -0.001257), (-0.04528, 0.08089, -0.00375), (-0.04699, 0.08221, -0.00175), (-0.04619, 0.082, -0.003164), (-0.04742, 0.07966, -0.00375), (-0.0477, 0.0818, -0.00175), (-0.04792, 0.081, -0.003164), (-0.04937, 0.07853, -0.0015), (-0.04864, 0.08126, -0.0006716), (-0.04957, 0.08005, -0.001257), (-0.04937, 0.07853, 0.0015), (-0.04864, 0.08126, 0.0006716), (-0.04957, 0.08005, 0.001257), (-0.04742, 0.07966, 0.00375), (-0.0477, 0.0818, 0.00175), (-0.04792, 0.081, 0.003164), (-0.01604, 0.09333, 0.00175), (-0.01488, 0.0915, 0.00375), (-0.01536, 0.09285, 0.003164), (-0.01266, 0.09189, 0.0015), (-0.01498, 0.09351, 0.0006716), (-0.01349, 0.09318, 0.001257), (-0.01266, 0.09189, -0.0015), (-0.01498, 0.09351, -0.0006716), (-0.01349, 0.09318, -0.001257), (-0.01488, 0.0915, -0.00375), (-0.01604, 0.09333, -0.00175), (-0.01536, 0.09285, -0.003164), (-0.01731, 0.09107, -0.00375), (-0.01685, 0.09319, -0.00175), (-0.01732, 0.09251, -0.003164), (-0.01953, 0.09068, -0.0015), (-0.01791, 0.093, -0.0006716), (-0.0192, 0.09218, -0.001257), (-0.01953, 0.09068, 0.0015), (-0.01791, 0.093, 0.0006716), (-0.0192, 0.09218, 0.001257), (-0.01731, 0.09107, 0.00375), (-0.01685, 0.09319, 0.00175), (-0.01732, 0.09251, 0.003164), (0.0477, 0.0818, 0.00175), (0.04742, 0.07966, 0.00375), (0.04792, 0.081, 0.003164), (0.04937, 0.07853, 0.0015), (0.04863, 0.08126, 0.0006716), (0.04957, 0.08005, 0.001257), (0.04937, 0.07853, -0.0015), (0.04863, 0.08126, -0.0006716), (0.04957, 0.08005, -0.001257), (0.04742, 0.07966, -0.00375), (0.0477, 0.0818, -0.00175), (0.04792, 0.081, -0.003164), (0.04528, 0.08089, -0.00375), (0.04699, 0.08221, -0.00175), (0.04619, 0.082, -0.003164), (0.04333, 0.08202, -0.0015), (0.04606, 0.08275, -0.0006716), (0.04454, 0.08295, -0.001257), (0.04333, 0.08202, 0.0015), (0.04606, 0.08275, 0.0006716), (0.04454, 0.08295, 0.001257), (0.04528, 0.08089, 0.00375), (0.04699, 0.08221, 0.00175), (0.04619, 0.082, 0.003164), (0.01685, 0.09319, 0.00175), (0.01731, 0.09107, 0.00375), (0.01732, 0.09251, 0.003164), (0.01953, 0.09068, 0.0015), (0.01791, 0.093, 0.0006716), (0.0192, 0.09218, 0.001257), (0.01953, 0.09068, -0.0015), (0.01791, 0.093, -0.0006716), (0.0192, 0.09218, -0.001257), (0.01731, 0.09107, -0.00375), (0.01685, 0.09319, -0.00175), (0.01732, 0.09251, -0.003164), (0.01488, 0.0915, -0.00375), (0.01604, 0.09333, -0.00175), (0.01536, 0.09285, -0.003164), (0.01266, 0.09189, -0.0015), (0.01498, 0.09351, -0.0006716), (0.01349, 0.09318, -0.001257), (0.01266, 0.09189, 0.0015), (0.01498, 0.09351, 0.0006716), (0.01349, 0.09318, 0.001257), (0.01488, 0.0915, 0.00375), (0.01604, 0.09333, 0.00175), (0.01536, 0.09285, 0.003164)], [], [(87, 89, 91, 90, 11, 8), (99, 101, 103, 102, 15, 12), (111, 113, 115, 114, 19, 16), (123, 125, 127, 126, 23, 20), (135, 137, 139, 138, 27, 24), (147, 149, 151, 150, 31, 28), (159, 161, 163, 162, 35, 32), (171, 173, 175, 174, 39, 36), (183, 185, 187, 186, 43, 40), (195, 197, 199, 198, 47, 44), (207, 209, 211, 210, 51, 48), (219, 221, 223, 222, 55, 52), (231, 233, 235, 234, 59, 56), (243, 245, 247, 246, 63, 60), (255, 257, 259, 258, 67, 64), (267, 269, 271, 270, 71, 68), (279, 281, 283, 282, 3, 0), (78, 80, 81, 83, 2, 3, 282, 284, 285, 287, 70, 71, 270, 272, 273, 275, 66, 67, 258, 260, 261, 263, 62, 63, 246, 248, 249, 251, 58, 59, 234, 236, 237, 239, 54, 55, 222, 224, 225, 227, 50, 51, 210, 212, 213, 215, 46, 47, 198, 200, 201, 203, 42, 43, 186, 188, 189, 191, 38, 39, 174, 176, 177, 179, 34, 35, 162, 164, 165, 167, 30, 31, 150, 152, 153, 155, 26, 27, 138, 140, 141, 143, 22, 23, 126, 128, 129, 131, 18, 19, 114, 116, 117, 119, 14, 15, 102, 104, 105, 107, 10, 11, 90, 92, 93, 95, 6, 7), (75, 77, 79, 78, 7, 4), (0, 3, 2, 1), (1, 2, 83, 82, 73, 72), (6, 5, 4, 7), (5, 6, 95, 94, 85, 84), (10, 9, 8, 11), (9, 10, 107, 106, 97, 96), (14, 13, 12, 15), (13, 14, 119, 118, 109, 108), (18, 17, 16, 19), (17, 18, 131, 130, 121, 120), (22, 21, 20, 23), (21, 22, 143, 142, 133, 132), (26, 25, 24, 27), (25, 26, 155, 154, 145, 144), (30, 29, 28, 31), (29, 30, 167, 166, 157, 156), (34, 33, 32, 35), (33, 34, 179, 178, 169, 168), (38, 37, 36, 39), (37, 38, 191, 190, 181, 180), (42, 41, 40, 43), (41, 42, 203, 202, 193, 192), (46, 45, 44, 47), (45, 46, 215, 214, 205, 204), (50, 49, 48, 51), (49, 50, 227, 226, 217, 216), (54, 53, 52, 55), (53, 54, 239, 238, 229, 228), (58, 57, 56, 59), (57, 58, 251, 250, 241, 240), (62, 61, 60, 63), (61, 62, 263, 262, 253, 252), (66, 65, 64, 67), (65, 66, 275, 274, 265, 264), (70, 69, 68, 71), (69, 70, 287, 286, 277, 276), (72, 73, 74), (75, 76, 77), (78, 79, 80), (81, 82, 83), (84, 85, 86), (87, 88, 89), (90, 91, 92), (93, 94, 95), (96, 97, 98), (99, 100, 101), (102, 103, 104), (105, 106, 107), (108, 109, 110), (111, 112, 113), (114, 115, 116), (117, 118, 119), (120, 121, 122), (123, 124, 125), (126, 127, 128), (129, 130, 131), (132, 133, 134), (135, 136, 137), (138, 139, 140), (141, 142, 143), (144, 145, 146), (147, 148, 149), (150, 151, 152), (153, 154, 155), (156, 157, 158), (159, 160, 161), (162, 163, 164), (165, 166, 167), (168, 169, 170), (171, 172, 173), (174, 175, 176), (177, 178, 179), (180, 181, 182), (183, 184, 185), (186, 187, 188), (189, 190, 191), (192, 193, 194), (195, 196, 197), (198, 199, 200), (201, 202, 203), (204, 205, 206), (207, 208, 209), (210, 211, 212), (213, 214, 215), (216, 217, 218), (219, 220, 221), (222, 223, 224), (225, 226, 227), (228, 229, 230), (231, 232, 233), (234, 235, 236), (237, 238, 239), (240, 241, 242), (243, 244, 245), (246, 247, 248), (249, 250, 251), (252, 253, 254), (255, 256, 257), (258, 259, 260), (261, 262, 263), (264, 265, 266), (267, 268, 269), (270, 271, 272), (273, 274, 275), (276, 277, 278), (279, 280, 281), (282, 283, 284), (285, 286, 287), (0, 1, 72, 74, 76, 75, 4, 5, 84, 86, 88, 87, 8, 9, 96, 98, 100, 99, 12, 13, 108, 110, 112, 111, 16, 17, 120, 122, 124, 123, 20, 21, 132, 134, 136, 135, 24, 25, 144, 146, 148, 147, 28, 29, 156, 158, 160, 159, 32, 33, 168, 170, 172, 171, 36, 37, 180, 182, 184, 183, 40, 41, 192, 194, 196, 195, 44, 45, 204, 206, 208, 207, 48, 49, 216, 218, 220, 219, 52, 53, 228, 230, 232, 231, 56, 57, 240, 242, 244, 243, 60, 61, 252, 254, 256, 255, 64, 65, 264, 266, 268, 267, 68, 69, 276, 278, 280, 279), (104, 289, 309, 105), (288, 292, 295, 298, 301, 304, 307, 310), (100, 297, 294, 101), (98, 300, 297, 100), (97, 303, 300, 98), (106, 306, 303, 97), (105, 309, 306, 106), (115, 315, 313, 116), (101, 294, 291, 103), (116, 313, 333, 117), (312, 316, 319, 322, 325, 328, 331, 334), (112, 321, 318, 113), (110, 324, 321, 112), (109, 327, 324, 110), (118, 330, 327, 109), (117, 333, 330, 118), (127, 339, 337, 128), (113, 318, 315, 115), (128, 337, 357, 129), (336, 340, 343, 346, 349, 352, 355, 358), (124, 345, 342, 125), (122, 348, 345, 124), (121, 351, 348, 122), (130, 354, 351, 121), (129, 357, 354, 130), (139, 363, 361, 140), (125, 342, 339, 127), (140, 361, 381, 141), (360, 364, 367, 370, 373, 376, 379, 382), (136, 369, 366, 137), (134, 372, 369, 136), (133, 375, 372, 134), (142, 378, 375, 133), (141, 381, 378, 142), (151, 387, 385, 152), (137, 366, 363, 139), (152, 385, 405, 153), (384, 388, 391, 394, 397, 400, 403, 406), (148, 393, 390, 149), (146, 396, 393, 148), (145, 399, 396, 146), (154, 402, 399, 145), (153, 405, 402, 154), (163, 411, 409, 164), (149, 390, 387, 151), (164, 409, 429, 165), (408, 412, 415, 418, 421, 424, 427, 430), (160, 417, 414, 161), (158, 420, 417, 160), (157, 423, 420, 158), (166, 426, 423, 157), (165, 429, 426, 166), (175, 435, 433, 176), (161, 414, 411, 163), (176, 433, 453, 177), (432, 436, 439, 442, 445, 448, 451, 454), (172, 441, 438, 173), (170, 444, 441, 172), (169, 447, 444, 170), (178, 450, 447, 169), (177, 453, 450, 178), (187, 459, 457, 188), (173, 438, 435, 175), (188, 457, 477, 189), (456, 460, 463, 466, 469, 472, 475, 478), (184, 465, 462, 185), (182, 468, 465, 184), (181, 471, 468, 182), (190, 474, 471, 181), (189, 477, 474, 190), (199, 483, 481, 200), (185, 462, 459, 187), (200, 481, 501, 201), (480, 484, 487, 490, 493, 496, 499, 502), (196, 489, 486, 197), (194, 492, 489, 196), (193, 495, 492, 194), (202, 498, 495, 193), (201, 501, 498, 202), (211, 507, 505, 212), (197, 486, 483, 199), (212, 505, 525, 213), (504, 508, 511, 514, 517, 520, 523, 526), (208, 513, 510, 209), (206, 516, 513, 208), (205, 519, 516, 206), (214, 522, 519, 205), (213, 525, 522, 214), (223, 531, 529, 224), (209, 510, 507, 211), (224, 529, 549, 225), (528, 532, 535, 538, 541, 544, 547, 550), (220, 537, 534, 221), (218, 540, 537, 220), (217, 543, 540, 218), (226, 546, 543, 217), (225, 549, 546, 226), (235, 555, 553, 236), (221, 534, 531, 223), (236, 553, 573, 237), (552, 556, 559, 562, 565, 568, 571, 574), (232, 561, 558, 233), (230, 564, 561, 232), (229, 567, 564, 230), (238, 570, 567, 229), (237, 573, 570, 238), (247, 579, 577, 248), (233, 558, 555, 235), (248, 577, 597, 249), (576, 580, 583, 586, 589, 592, 595, 598), (244, 585, 582, 245), (242, 588, 585, 244), (241, 591, 588, 242), (250, 594, 591, 241), (249, 597, 594, 250), (259, 603, 601, 260), (245, 582, 579, 247), (260, 601, 621, 261), (600, 604, 607, 610, 613, 616, 619, 622), (256, 609, 606, 257), (254, 612, 609, 256), (253, 615, 612, 254), (262, 618, 615, 253), (261, 621, 618, 262), (271, 627, 625, 272), (257, 606, 603, 259), (272, 625, 645, 273), (624, 628, 631, 634, 637, 640, 643, 646), (268, 633, 630, 269), (266, 636, 633, 268), (265, 639, 636, 266), (274, 642, 639, 265), (273, 645, 642, 274), (283, 651, 649, 284), (269, 630, 627, 271), (284, 649, 669, 285), (648, 652, 655, 658, 661, 664, 667, 670), (280, 657, 654, 281), (278, 660, 657, 280), (277, 663, 660, 278), (286, 666, 663, 277), (285, 669, 666, 286), (91, 675, 673, 92), (281, 654, 651, 283), (92, 673, 693, 93), (672, 676, 679, 682, 685, 688, 691, 694), (88, 681, 678, 89), (86, 684, 681, 88), (85, 687, 684, 86), (94, 690, 687, 85), (93, 693, 690, 94), (79, 699, 697, 80), (89, 678, 675, 91), (80, 697, 717, 81), (696, 700, 703, 706, 709, 712, 715, 718), (76, 705, 702, 77), (74, 708, 705, 76), (73, 711, 708, 74), (82, 714, 711, 73), (81, 717, 714, 82), (77, 702, 699, 79), (292, 288, 290, 293), (293, 290, 289, 291), (295, 292, 293, 296), (296, 293, 291, 294), (298, 295, 296, 299), (299, 296, 294, 297), (301, 298, 299, 302), (302, 299, 297, 300), (304, 301, 302, 305), (305, 302, 300, 303), (307, 304, 305, 308), (308, 305, 303, 306), (310, 307, 308, 311), (311, 308, 306, 309), (288, 310, 311, 290), (290, 311, 309, 289), (316, 312, 314, 317), (317, 314, 313, 315), (319, 316, 317, 320), (320, 317, 315, 318), (322, 319, 320, 323), (323, 320, 318, 321), (325, 322, 323, 326), (326, 323, 321, 324), (328, 325, 326, 329), (329, 326, 324, 327), (331, 328, 329, 332), (332, 329, 327, 330), (334, 331, 332, 335), (335, 332, 330, 333), (312, 334, 335, 314), (314, 335, 333, 313), (340, 336, 338, 341), (341, 338, 337, 339), (343, 340, 341, 344), (344, 341, 339, 342), (346, 343, 344, 347), (347, 344, 342, 345), (349, 346, 347, 350), (350, 347, 345, 348), (352, 349, 350, 353), (353, 350, 348, 351), (355, 352, 353, 356), (356, 353, 351, 354), (358, 355, 356, 359), (359, 356, 354, 357), (336, 358, 359, 338), (338, 359, 357, 337), (364, 360, 362, 365), (365, 362, 361, 363), (367, 364, 365, 368), (368, 365, 363, 366), (370, 367, 368, 371), (371, 368, 366, 369), (373, 370, 371, 374), (374, 371, 369, 372), (376, 373, 374, 377), (377, 374, 372, 375), (379, 376, 377, 380), (380, 377, 375, 378), (382, 379, 380, 383), (383, 380, 378, 381), (360, 382, 383, 362), (362, 383, 381, 361), (388, 384, 386, 389), (389, 386, 385, 387), (391, 388, 389, 392), (392, 389, 387, 390), (394, 391, 392, 395), (395, 392, 390, 393), (397, 394, 395, 398), (398, 395, 393, 396), (400, 397, 398, 401), (401, 398, 396, 399), (403, 400, 401, 404), (404, 401, 399, 402), (406, 403, 404, 407), (407, 404, 402, 405), (384, 406, 407, 386), (386, 407, 405, 385), (412, 408, 410, 413), (413, 410, 409, 411), (415, 412, 413, 416), (416, 413, 411, 414), (418, 415, 416, 419), (419, 416, 414, 417), (421, 418, 419, 422), (422, 419, 417, 420), (424, 421, 422, 425), (425, 422, 420, 423), (427, 424, 425, 428), (428, 425, 423, 426), (430, 427, 428, 431), (431, 428, 426, 429), (408, 430, 431, 410), (410, 431, 429, 409), (436, 432, 434, 437), (437, 434, 433, 435), (439, 436, 437, 440), (440, 437, 435, 438), (442, 439, 440, 443), (443, 440, 438, 441), (445, 442, 443, 446), (446, 443, 441, 444), (448, 445, 446, 449), (449, 446, 444, 447), (451, 448, 449, 452), (452, 449, 447, 450), (454, 451, 452, 455), (455, 452, 450, 453), (432, 454, 455, 434), (434, 455, 453, 433), (460, 456, 458, 461), (461, 458, 457, 459), (463, 460, 461, 464), (464, 461, 459, 462), (466, 463, 464, 467), (467, 464, 462, 465), (469, 466, 467, 470), (470, 467, 465, 468), (472, 469, 470, 473), (473, 470, 468, 471), (475, 472, 473, 476), (476, 473, 471, 474), (478, 475, 476, 479), (479, 476, 474, 477), (456, 478, 479, 458), (458, 479, 477, 457), (484, 480, 482, 485), (485, 482, 481, 483), (487, 484, 485, 488), (488, 485, 483, 486), (490, 487, 488, 491), (491, 488, 486, 489), (493, 490, 491, 494), (494, 491, 489, 492), (496, 493, 494, 497), (497, 494, 492, 495), (499, 496, 497, 500), (500, 497, 495, 498), (502, 499, 500, 503), (503, 500, 498, 501), (480, 502, 503, 482), (482, 503, 501, 481), (508, 504, 506, 509), (509, 506, 505, 507), (511, 508, 509, 512), (512, 509, 507, 510), (514, 511, 512, 515), (515, 512, 510, 513), (517, 514, 515, 518), (518, 515, 513, 516), (520, 517, 518, 521), (521, 518, 516, 519), (523, 520, 521, 524), (524, 521, 519, 522), (526, 523, 524, 527), (527, 524, 522, 525), (504, 526, 527, 506), (506, 527, 525, 505), (532, 528, 530, 533), (533, 530, 529, 531), (535, 532, 533, 536), (536, 533, 531, 534), (538, 535, 536, 539), (539, 536, 534, 537), (541, 538, 539, 542), (542, 539, 537, 540), (544, 541, 542, 545), (545, 542, 540, 543), (547, 544, 545, 548), (548, 545, 543, 546), (550, 547, 548, 551), (551, 548, 546, 549), (528, 550, 551, 530), (530, 551, 549, 529), (556, 552, 554, 557), (557, 554, 553, 555), (559, 556, 557, 560), (560, 557, 555, 558), (562, 559, 560, 563), (563, 560, 558, 561), (565, 562, 563, 566), (566, 563, 561, 564), (568, 565, 566, 569), (569, 566, 564, 567), (571, 568, 569, 572), (572, 569, 567, 570), (574, 571, 572, 575), (575, 572, 570, 573), (552, 574, 575, 554), (554, 575, 573, 553), (580, 576, 578, 581), (581, 578, 577, 579), (583, 580, 581, 584), (584, 581, 579, 582), (586, 583, 584, 587), (587, 584, 582, 585), (589, 586, 587, 590), (590, 587, 585, 588), (592, 589, 590, 593), (593, 590, 588, 591), (595, 592, 593, 596), (596, 593, 591, 594), (598, 595, 596, 599), (599, 596, 594, 597), (576, 598, 599, 578), (578, 599, 597, 577), (604, 600, 602, 605), (605, 602, 601, 603), (607, 604, 605, 608), (608, 605, 603, 606), (610, 607, 608, 611), (611, 608, 606, 609), (613, 610, 611, 614), (614, 611, 609, 612), (616, 613, 614, 617), (617, 614, 612, 615), (619, 616, 617, 620), (620, 617, 615, 618), (622, 619, 620, 623), (623, 620, 618, 621), (600, 622, 623, 602), (602, 623, 621, 601), (628, 624, 626, 629), (629, 626, 625, 627), (631, 628, 629, 632), (632, 629, 627, 630), (634, 631, 632, 635), (635, 632, 630, 633), (637, 634, 635, 638), (638, 635, 633, 636), (640, 637, 638, 641), (641, 638, 636, 639), (643, 640, 641, 644), (644, 641, 639, 642), (646, 643, 644, 647), (647, 644, 642, 645), (624, 646, 647, 626), (626, 647, 645, 625), (652, 648, 650, 653), (653, 650, 649, 651), (655, 652, 653, 656), (656, 653, 651, 654), (658, 655, 656, 659), (659, 656, 654, 657), (661, 658, 659, 662), (662, 659, 657, 660), (664, 661, 662, 665), (665, 662, 660, 663), (667, 664, 665, 668), (668, 665, 663, 666), (670, 667, 668, 671), (671, 668, 666, 669), (648, 670, 671, 650), (650, 671, 669, 649), (676, 672, 674, 677), (677, 674, 673, 675), (679, 676, 677, 680), (680, 677, 675, 678), (682, 679, 680, 683), (683, 680, 678, 681), (685, 682, 683, 686), (686, 683, 681, 684), (688, 685, 686, 689), (689, 686, 684, 687), (691, 688, 689, 692), (692, 689, 687, 690), (694, 691, 692, 695), (695, 692, 690, 693), (672, 694, 695, 674), (674, 695, 693, 673), (700, 696, 698, 701), (701, 698, 697, 699), (703, 700, 701, 704), (704, 701, 699, 702), (706, 703, 704, 707), (707, 704, 702, 705), (709, 706, 707, 710), (710, 707, 705, 708), (712, 709, 710, 713), (713, 710, 708, 711), (715, 712, 713, 716), (716, 713, 711, 714), (718, 715, 716, 719), (719, 716, 714, 717), (696, 718, 719, 698), (698, 719, 717, 697), (103, 291, 289, 104)])
me_cylinder.polygons.foreach_set('use_smooth', [True] * 578)
_uv = me_cylinder.uv_layers.new(name='UVMap')
_uv.uv.foreach_set('vector', [0.4972, 0.1665, 0.5044, 0.174, 0.5041, 0.1839, 0.4972, 0.1912, 0.476, 0.1912, 0.476, 0.1665, 0.3952, 0.168, 0.4024, 0.1749, 0.4021, 0.1843, 0.3953, 0.1913, 0.3753, 0.1913, 0.3753, 0.1681, 0.2996, 0.1696, 0.3062, 0.176, 0.3059, 0.1847, 0.2996, 0.1912, 0.2811, 0.1912, 0.2811, 0.1697, 0.2544, 0.1496, 0.2474, 0.1431, 0.2471, 0.134, 0.2531, 0.127, 0.2726, 0.1259, 0.2738, 0.1485, 0.3477, 0.1451, 0.3413, 0.1383, 0.3416, 0.1291, 0.3483, 0.1223, 0.3679, 0.1228, 0.3673, 0.1456, 0.4458, 0.1497, 0.4385, 0.1413, 0.4391, 0.1306, 0.4467, 0.123, 0.4695, 0.1237, 0.4687, 0.1504, 0.5571, 0.1509, 0.549, 0.1436, 0.549, 0.1336, 0.5559, 0.1261, 0.5772, 0.1251, 0.5784, 0.1499, 0.1338, 0.2382, 0.1273, 0.2321, 0.1271, 0.2236, 0.1328, 0.2171, 0.1509, 0.2162, 0.1519, 0.2374, 0.2235, 0.2346, 0.2165, 0.2279, 0.2162, 0.2187, 0.2226, 0.2115, 0.2424, 0.2107, 0.2433, 0.2338, 0.321, 0.2315, 0.3136, 0.2242, 0.3136, 0.2142, 0.3206, 0.2066, 0.342, 0.2062, 0.3424, 0.2311, 0.4242, 0.2307, 0.4173, 0.2228, 0.4181, 0.2125, 0.4259, 0.2052, 0.4478, 0.2066, 0.4461, 0.2322, 0.5306, 0.2382, 0.5237, 0.2298, 0.5246, 0.2195, 0.5325, 0.2125, 0.5545, 0.2141, 0.5526, 0.2398, 0.5266, 0.2606, 0.5331, 0.2678, 0.5326, 0.277, 0.5258, 0.2837, 0.5059, 0.2831, 0.5067, 0.2599, 0.4285, 0.2572, 0.4354, 0.2649, 0.4348, 0.275, 0.4277, 0.2821, 0.4063, 0.2814, 0.4071, 0.2565, 0.326, 0.2557, 0.3325, 0.2626, 0.3322, 0.2717, 0.3256, 0.2784, 0.3061, 0.278, 0.3066, 0.2553, 0.2304, 0.253, 0.2372, 0.2606, 0.2368, 0.2705, 0.2295, 0.2776, 0.2084, 0.2768, 0.2093, 0.2522, 0.1264, 0.2511, 0.1343, 0.2583, 0.1342, 0.2683, 0.1272, 0.2759, 0.1059, 0.2766, 0.1051, 0.2518, 0.0587, 0.1202, 0.05569, 0.1201, 0.05404, 0.1199, 0.05105, 0.1195, 0.0468, 0.1188, 0.04228, 0.1176, 0.03823, 0.1161, 0.03544, 0.1149, 0.03394, 0.1143, 0.03127, 0.1129, 0.02753, 0.1107, 0.0237, 0.108, 0.02039, 0.1052, 0.01817, 0.1032, 0.017, 0.102, 0.01496, 0.09981, 0.01219, 0.09651, 0.009508, 0.09268, 0.00735, 0.08894, 0.005959, 0.08627, 0.005253, 0.08476, 0.004105, 0.08198, 0.002629, 0.07792, 0.001419, 0.07341, 0.0006693, 0.06916, 0.000276, 0.06617, 0.0001256, 0.06452, 0.0, 0.06151, 0.0, 0.05719, 0.0004074, 0.05253, 0.001157, 0.04828, 0.001809, 0.04534, 0.002233, 0.04374, 0.003145, 0.04087, 0.004621, 0.03681, 0.006596, 0.03257, 0.008754, 0.02884, 0.01037, 0.02629, 0.01132, 0.02493, 0.01316, 0.02254, 0.01593, 0.01924, 0.01924, 0.01593, 0.02254, 0.01316, 0.02494, 0.01132, 0.02629, 0.01037, 0.02884, 0.008754, 0.03257, 0.006596, 0.03681, 0.004621, 0.04087, 0.003145, 0.04374, 0.002238, 0.04534, 0.001803, 0.04828, 0.001157, 0.05253, 0.0004074, 0.05719, 0.0, 0.06151, 0.0, 0.06452, 0.0001314, 0.06617, 0.0002701, 0.06916, 0.0006693, 0.07341, 0.001419, 0.07792, 0.002629, 0.08198, 0.004105, 0.08476, 0.005258, 0.08627, 0.005954, 0.08894, 0.00735, 0.09268, 0.009508, 0.0965, 0.01219, 0.09981, 0.01496, 0.102, 0.017, 0.1032, 0.01817, 0.1052, 0.02039, 0.108, 0.0237, 0.1107, 0.02753, 0.1129, 0.03127, 0.1142, 0.03394, 0.115, 0.03544, 0.1161, 0.03823, 0.1176, 0.04228, 0.1188, 0.0468, 0.1195, 0.05105, 0.1199, 0.05404, 0.1201, 0.05569, 0.1202, 0.0587, 0.1202, 0.06301, 0.1198, 0.06767, 0.119, 0.07192, 0.1184, 0.07486, 0.118, 0.07647, 0.1171, 0.07934, 0.1156, 0.0834, 0.1136, 0.08763, 0.1115, 0.09137, 0.1098, 0.09391, 0.1089, 0.09527, 0.107, 0.09766, 0.1043, 0.101, 0.101, 0.1043, 0.09766, 0.107, 0.09527, 0.1089, 0.09391, 0.1098, 0.09137, 0.1115, 0.08763, 0.1136, 0.0834, 0.1156, 0.07934, 0.1171, 0.07647, 0.118, 0.07487, 0.1184, 0.07192, 0.119, 0.06767, 0.1198, 0.06301, 0.1202, 0.02135, 0.2567, 0.02991, 0.2633, 0.03062, 0.2734, 0.02418, 0.2815, 0.002822, 0.284, 0.0, 0.2591, 0.1051, 0.2518, 0.1059, 0.2766, 0.0828, 0.2774, 0.08199, 0.2525, 0.08199, 0.2525, 0.0828, 0.2774, 0.0615, 0.2781, 0.05406, 0.271, 0.05381, 0.261, 0.06069, 0.2532, 0.5556, 0.1914, 0.5556, 0.1669, 0.5784, 0.167, 0.5783, 0.1915, 0.5556, 0.1669, 0.5556, 0.1914, 0.5346, 0.1914, 0.5274, 0.1839, 0.5276, 0.1741, 0.5346, 0.1669, 0.4531, 0.1912, 0.4531, 0.1665, 0.476, 0.1665, 0.476, 0.1912, 0.4531, 0.1665, 0.4531, 0.1912, 0.4319, 0.1912, 0.4249, 0.1838, 0.4251, 0.1739, 0.4319, 0.1665, 0.3538, 0.1913, 0.3538, 0.1681, 0.3753, 0.1681, 0.3753, 0.1913, 0.3538, 0.1681, 0.3538, 0.1913, 0.3339, 0.1913, 0.3272, 0.1844, 0.3275, 0.175, 0.3338, 0.1681, 0.2611, 0.1912, 0.2611, 0.1697, 0.2811, 0.1697, 0.2811, 0.1912, 0.2005, 0.1524, 0.1993, 0.1297, 0.2187, 0.1287, 0.2257, 0.1352, 0.226, 0.1443, 0.2199, 0.1513, 0.2936, 0.1247, 0.2949, 0.1473, 0.2738, 0.1485, 0.2726, 0.1259, 0.2949, 0.1473, 0.2936, 0.1247, 0.313, 0.1236, 0.3199, 0.1301, 0.3201, 0.1393, 0.3143, 0.1463, 0.3891, 0.1234, 0.3885, 0.1462, 0.3673, 0.1456, 0.3679, 0.1228, 0.3885, 0.1462, 0.3891, 0.1234, 0.4087, 0.1239, 0.4156, 0.1309, 0.415, 0.1401, 0.4081, 0.1467, 0.4943, 0.1245, 0.4935, 0.1512, 0.4687, 0.1504, 0.4695, 0.1237, 0.4935, 0.1512, 0.4943, 0.1245, 0.5172, 0.1252, 0.5247, 0.1335, 0.5242, 0.1442, 0.5164, 0.1519, 0.08221, 0.2193, 0.0833, 0.2405, 0.06353, 0.2416, 0.06244, 0.2203, 0.0833, 0.2405, 0.08221, 0.2193, 0.1005, 0.2183, 0.107, 0.2245, 0.1072, 0.2331, 0.1015, 0.2396, 0.1706, 0.2153, 0.1716, 0.2364, 0.1519, 0.2374, 0.1509, 0.2162, 0.1716, 0.2364, 0.1706, 0.2153, 0.1888, 0.2144, 0.1953, 0.2204, 0.1955, 0.229, 0.1898, 0.2356, 0.2639, 0.2099, 0.2648, 0.233, 0.2433, 0.2338, 0.2424, 0.2107, 0.2648, 0.233, 0.2639, 0.2099, 0.2837, 0.2091, 0.2907, 0.2157, 0.2909, 0.2251, 0.2846, 0.2322, 0.3652, 0.2057, 0.3656, 0.2307, 0.3424, 0.2311, 0.342, 0.2062, 0.3656, 0.2307, 0.3652, 0.2057, 0.3866, 0.2054, 0.3939, 0.2128, 0.3938, 0.2229, 0.3871, 0.2303, 0.4715, 0.2082, 0.4699, 0.2337, 0.4461, 0.2322, 0.4478, 0.2066, 0.4699, 0.2337, 0.4715, 0.2082, 0.4934, 0.2096, 0.5004, 0.2179, 0.4995, 0.2281, 0.4918, 0.2351, 0.5784, 0.2159, 0.5765, 0.2416, 0.5526, 0.2398, 0.5545, 0.2141, 0.5784, 0.2627, 0.5778, 0.2838, 0.5596, 0.2833, 0.5537, 0.2768, 0.554, 0.2683, 0.5603, 0.2622, 0.4844, 0.2824, 0.4852, 0.2592, 0.5067, 0.2599, 0.5059, 0.2831, 0.4852, 0.2592, 0.4844, 0.2824, 0.4645, 0.2817, 0.4576, 0.2746, 0.4583, 0.2653, 0.4653, 0.2585, 0.3831, 0.2807, 0.3839, 0.2557, 0.4071, 0.2565, 0.4063, 0.2814, 0.3839, 0.2557, 0.3831, 0.2807, 0.3617, 0.2799, 0.3547, 0.2722, 0.3552, 0.2623, 0.3625, 0.255, 0.2851, 0.2775, 0.2855, 0.2549, 0.3066, 0.2553, 0.3061, 0.278, 0.2855, 0.2549, 0.2851, 0.2775, 0.2656, 0.2771, 0.2592, 0.2703, 0.2595, 0.2611, 0.2661, 0.2545, 0.1855, 0.276, 0.1864, 0.2514, 0.2093, 0.2522, 0.2084, 0.2768, 0.1864, 0.2514, 0.1855, 0.276, 0.1645, 0.2752, 0.1576, 0.2678, 0.158, 0.2578, 0.1654, 0.2506, 0.06069, 0.2532, 0.05381, 0.261, 0.04557, 0.2539, 0.02135, 0.2567, 0.03626, 0.2542, 0.02991, 0.2633, 0.02418, 0.2815, 0.03062, 0.2734, 0.03907, 0.2801, 0.04715, 0.2781, 0.05406, 0.271, 0.0615, 0.2781, 0.5346, 0.1669, 0.5276, 0.1741, 0.5202, 0.1671, 0.4972, 0.1665, 0.512, 0.167, 0.5044, 0.174, 0.4972, 0.1912, 0.5041, 0.1839, 0.5117, 0.1909, 0.5198, 0.1909, 0.5274, 0.1839, 0.5346, 0.1914, 0.4319, 0.1665, 0.4251, 0.1739, 0.4169, 0.1677, 0.3952, 0.168, 0.4089, 0.1674, 0.4024, 0.1749, 0.3953, 0.1913, 0.4021, 0.1843, 0.4094, 0.1915, 0.4174, 0.1904, 0.4249, 0.1838, 0.4319, 0.1912, 0.3338, 0.1681, 0.3275, 0.175, 0.3197, 0.1693, 0.2996, 0.1696, 0.3123, 0.169, 0.3062, 0.176, 0.2996, 0.1912, 0.3059, 0.1847, 0.3127, 0.1914, 0.3202, 0.1904, 0.3272, 0.1844, 0.3339, 0.1913, 0.2199, 0.1513, 0.226, 0.1443, 0.2333, 0.1503, 0.2544, 0.1496, 0.2408, 0.1499, 0.2474, 0.1431, 0.2531, 0.127, 0.2471, 0.134, 0.2398, 0.1279, 0.2323, 0.1283, 0.2257, 0.1352, 0.2187, 0.1287, 0.3143, 0.1463, 0.3201, 0.1393, 0.3278, 0.1444, 0.3477, 0.1451, 0.3345, 0.1444, 0.3413, 0.1383, 0.3483, 0.1223, 0.3416, 0.1291, 0.3343, 0.1222, 0.3265, 0.1236, 0.3199, 0.1301, 0.313, 0.1236, 0.4081, 0.1467, 0.415, 0.1401, 0.4217, 0.1473, 0.4458, 0.1497, 0.4299, 0.1481, 0.4385, 0.1413, 0.4467, 0.123, 0.4391, 0.1306, 0.4306, 0.1239, 0.4224, 0.1235, 0.4156, 0.1309, 0.4087, 0.1239, 0.5164, 0.1519, 0.5242, 0.1442, 0.5324, 0.1521, 0.5571, 0.1509, 0.542, 0.1524, 0.549, 0.1436, 0.5559, 0.1261, 0.549, 0.1336, 0.5414, 0.1265, 0.533, 0.1263, 0.5247, 0.1335, 0.5172, 0.1252, 0.1015, 0.2396, 0.1072, 0.2331, 0.114, 0.2387, 0.1338, 0.2382, 0.121, 0.2384, 0.1273, 0.2321, 0.1328, 0.2171, 0.1271, 0.2236, 0.1203, 0.2179, 0.1133, 0.2181, 0.107, 0.2245, 0.1005, 0.2183, 0.1898, 0.2356, 0.1955, 0.229, 0.2024, 0.2349, 0.2235, 0.2346, 0.2098, 0.2347, 0.2165, 0.2279, 0.2226, 0.2115, 0.2162, 0.2187, 0.2086, 0.2123, 0.2012, 0.2141, 0.1953, 0.2204, 0.1888, 0.2144, 0.2846, 0.2322, 0.2909, 0.2251, 0.2984, 0.2315, 0.321, 0.2315, 0.3063, 0.2313, 0.3136, 0.2242, 0.3206, 0.2066, 0.3136, 0.2142, 0.3055, 0.2071, 0.2973, 0.2089, 0.2907, 0.2157, 0.2837, 0.2091, 0.3871, 0.2303, 0.3938, 0.2229, 0.402, 0.2289, 0.4242, 0.2307, 0.4095, 0.2292, 0.4173, 0.2228, 0.4259, 0.2052, 0.4181, 0.2125, 0.4102, 0.2045, 0.4015, 0.2059, 0.3939, 0.2128, 0.3866, 0.2054, 0.4918, 0.2351, 0.4995, 0.2281, 0.5068, 0.2359, 0.5306, 0.2382, 0.5152, 0.2365, 0.5237, 0.2298, 0.5325, 0.2125, 0.5246, 0.2195, 0.5173, 0.2117, 0.5088, 0.2111, 0.5004, 0.2179, 0.4934, 0.2096, 0.5603, 0.2622, 0.554, 0.2683, 0.5476, 0.2619, 0.5266, 0.2606, 0.5403, 0.2615, 0.5331, 0.2678, 0.5258, 0.2837, 0.5326, 0.277, 0.5398, 0.284, 0.5473, 0.2826, 0.5537, 0.2768, 0.5596, 0.2833, 0.4653, 0.2585, 0.4583, 0.2653, 0.4512, 0.2578, 0.4285, 0.2572, 0.4431, 0.2586, 0.4354, 0.2649, 0.4277, 0.2821, 0.4348, 0.275, 0.4429, 0.2814, 0.4509, 0.2819, 0.4576, 0.2746, 0.4645, 0.2817, 0.3625, 0.255, 0.3552, 0.2623, 0.3474, 0.2548, 0.326, 0.2557, 0.3394, 0.2563, 0.3325, 0.2626, 0.3256, 0.2784, 0.3322, 0.2717, 0.3391, 0.2785, 0.347, 0.2789, 0.3547, 0.2722, 0.3617, 0.2799, 0.2661, 0.2545, 0.2595, 0.2611, 0.2526, 0.2544, 0.2304, 0.253, 0.2449, 0.2541, 0.2372, 0.2606, 0.2295, 0.2776, 0.2368, 0.2705, 0.2443, 0.2779, 0.2523, 0.2765, 0.2592, 0.2703, 0.2656, 0.2771, 0.1654, 0.2506, 0.158, 0.2578, 0.1504, 0.2502, 0.1264, 0.2511, 0.1412, 0.2499, 0.1343, 0.2583, 0.1272, 0.2759, 0.1342, 0.2683, 0.1421, 0.2756, 0.1502, 0.2743, 0.1576, 0.2678, 0.1645, 0.2752, 0.2405, 0.06301, 0.2401, 0.06767, 0.2394, 0.07192, 0.2387, 0.07486, 0.2383, 0.07647, 0.2374, 0.07934, 0.2359, 0.0834, 0.2339, 0.08763, 0.2318, 0.09137, 0.2301, 0.09391, 0.2292, 0.09527, 0.2274, 0.09766, 0.2246, 0.101, 0.2213, 0.1043, 0.218, 0.107, 0.2156, 0.1089, 0.2142, 0.1098, 0.2117, 0.1115, 0.2079, 0.1136, 0.2037, 0.1156, 0.1996, 0.1171, 0.1968, 0.118, 0.1952, 0.1184, 0.1922, 0.119, 0.188, 0.1198, 0.1833, 0.1202, 0.179, 0.1202, 0.176, 0.1201, 0.1743, 0.1199, 0.1714, 0.1195, 0.1671, 0.1188, 0.1626, 0.1176, 0.1585, 0.1161, 0.1558, 0.1149, 0.1542, 0.1143, 0.1516, 0.1129, 0.1478, 0.1107, 0.144, 0.108, 0.1407, 0.1052, 0.1385, 0.1032, 0.1373, 0.102, 0.1353, 0.09981, 0.1325, 0.09651, 0.1298, 0.09268, 0.1277, 0.08894, 0.1263, 0.08626, 0.1256, 0.08476, 0.1244, 0.08198, 0.1229, 0.07792, 0.1217, 0.07341, 0.121, 0.06916, 0.1206, 0.06617, 0.1204, 0.06452, 0.1203, 0.06151, 0.1203, 0.05719, 0.1207, 0.05253, 0.1215, 0.04828, 0.1221, 0.04534, 0.1225, 0.04374, 0.1235, 0.04087, 0.1249, 0.03681, 0.1269, 0.03257, 0.1291, 0.02884, 0.1307, 0.02629, 0.1316, 0.02493, 0.1335, 0.02254, 0.1362, 0.01924, 0.1395, 0.01593, 0.1429, 0.01316, 0.1452, 0.01132, 0.1466, 0.01037, 0.1491, 0.008754, 0.1529, 0.006596, 0.1571, 0.004621, 0.1612, 0.003145, 0.164, 0.002238, 0.1656, 0.001803, 0.1686, 0.001157, 0.1728, 0.0004075, 0.1775, 0.0, 0.1818, 0.0, 0.1848, 0.0001315, 0.1865, 0.0002701, 0.1895, 0.0006693, 0.1937, 0.001419, 0.1982, 0.002629, 0.2023, 0.004105, 0.2051, 0.005258, 0.2066, 0.005953, 0.2092, 0.00735, 0.213, 0.009508, 0.2168, 0.01219, 0.2201, 0.01496, 0.2223, 0.017, 0.2235, 0.01817, 0.2256, 0.02039, 0.2283, 0.0237, 0.231, 0.02753, 0.2332, 0.03127, 0.2346, 0.03394, 0.2353, 0.03544, 0.2364, 0.03823, 0.2379, 0.04228, 0.2391, 0.0468, 0.2398, 0.05105, 0.2402, 0.05404, 0.2404, 0.05569, 0.2405, 0.0587, 0.4094, 0.1915, 0.4118, 0.184, 0.4151, 0.184, 0.4174, 0.1904, 0.413, 0.1809, 0.412, 0.1799, 0.412, 0.1786, 0.413, 0.1776, 0.4137, 0.1776, 0.4147, 0.1786, 0.4147, 0.1798, 0.4138, 0.1808, 0.4089, 0.1674, 0.4116, 0.1746, 0.4086, 0.1774, 0.4024, 0.1749, 0.4169, 0.1677, 0.4149, 0.1743, 0.4116, 0.1746, 0.4089, 0.1674, 0.4251, 0.1739, 0.4178, 0.1771, 0.4149, 0.1743, 0.4169, 0.1677, 0.4249, 0.1838, 0.418, 0.181, 0.4178, 0.1771, 0.4251, 0.1739, 0.4174, 0.1904, 0.4151, 0.184, 0.418, 0.181, 0.4249, 0.1838, 0.3059, 0.1847, 0.3122, 0.182, 0.315, 0.1844, 0.3127, 0.1914, 0.4024, 0.1749, 0.4086, 0.1774, 0.4088, 0.1814, 0.4021, 0.1843, 0.3127, 0.1914, 0.315, 0.1844, 0.3181, 0.1845, 0.3202, 0.1904, 0.3162, 0.1815, 0.3152, 0.1806, 0.3152, 0.1794, 0.3161, 0.1785, 0.3168, 0.1785, 0.3177, 0.1794, 0.3178, 0.1806, 0.3169, 0.1815, 0.3123, 0.169, 0.3148, 0.1757, 0.312, 0.1783, 0.3062, 0.176, 0.3197, 0.1693, 0.3178, 0.1754, 0.3148, 0.1757, 0.3123, 0.169, 0.3275, 0.175, 0.3206, 0.1781, 0.3178, 0.1754, 0.3197, 0.1693, 0.3272, 0.1844, 0.3208, 0.1817, 0.3206, 0.1781, 0.3275, 0.175, 0.3202, 0.1904, 0.3181, 0.1845, 0.3208, 0.1817, 0.3272, 0.1844, 0.2471, 0.134, 0.2407, 0.1368, 0.2377, 0.1344, 0.2398, 0.1279, 0.3062, 0.176, 0.312, 0.1783, 0.3122, 0.182, 0.3059, 0.1847, 0.2398, 0.1279, 0.2377, 0.1344, 0.2346, 0.1347, 0.2323, 0.1283, 0.2368, 0.1375, 0.2378, 0.1385, 0.2379, 0.1397, 0.237, 0.1407, 0.2362, 0.1407, 0.2352, 0.1398, 0.2352, 0.1386, 0.2361, 0.1376, 0.2408, 0.1499, 0.2385, 0.1435, 0.2411, 0.1406, 0.2474, 0.1431, 0.2333, 0.1503, 0.2354, 0.1438, 0.2385, 0.1435, 0.2408, 0.1499, 0.226, 0.1443, 0.2324, 0.1414, 0.2354, 0.1438, 0.2333, 0.1503, 0.2257, 0.1352, 0.232, 0.1377, 0.2324, 0.1414, 0.226, 0.1443, 0.2323, 0.1283, 0.2346, 0.1347, 0.232, 0.1377, 0.2257, 0.1352, 0.3416, 0.1291, 0.3349, 0.1319, 0.332, 0.1295, 0.3343, 0.1222, 0.2474, 0.1431, 0.2411, 0.1406, 0.2407, 0.1368, 0.2471, 0.134, 0.3343, 0.1222, 0.332, 0.1295, 0.3289, 0.1296, 0.3265, 0.1236, 0.331, 0.1325, 0.332, 0.1334, 0.332, 0.1346, 0.3311, 0.1356, 0.3304, 0.1356, 0.3294, 0.1347, 0.3294, 0.1335, 0.3303, 0.1326, 0.3345, 0.1444, 0.3325, 0.1384, 0.3351, 0.1356, 0.3413, 0.1383, 0.3278, 0.1444, 0.3294, 0.1387, 0.3325, 0.1384, 0.3345, 0.1444, 0.3201, 0.1393, 0.3267, 0.1361, 0.3294, 0.1387, 0.3278, 0.1444, 0.3199, 0.1301, 0.3263, 0.1325, 0.3267, 0.1361, 0.3201, 0.1393, 0.3265, 0.1236, 0.3289, 0.1296, 0.3263, 0.1325, 0.3199, 0.1301, 0.4391, 0.1306, 0.4311, 0.1338, 0.4283, 0.1307, 0.4306, 0.1239, 0.3413, 0.1383, 0.3351, 0.1356, 0.3349, 0.1319, 0.3416, 0.1291, 0.4306, 0.1239, 0.4283, 0.1307, 0.4249, 0.1309, 0.4224, 0.1235, 0.427, 0.1341, 0.428, 0.1351, 0.4279, 0.1364, 0.4269, 0.1374, 0.4261, 0.1374, 0.425, 0.1364, 0.4251, 0.135, 0.4262, 0.134, 0.4299, 0.1481, 0.4281, 0.1407, 0.4312, 0.1378, 0.4385, 0.1413, 0.4217, 0.1473, 0.4247, 0.1406, 0.4281, 0.1407, 0.4299, 0.1481, 0.415, 0.1401, 0.4217, 0.1377, 0.4247, 0.1406, 0.4217, 0.1473, 0.4156, 0.1309, 0.4217, 0.1336, 0.4217, 0.1377, 0.415, 0.1401, 0.4224, 0.1235, 0.4249, 0.1309, 0.4217, 0.1336, 0.4156, 0.1309, 0.549, 0.1336, 0.542, 0.1365, 0.5387, 0.1336, 0.5414, 0.1265, 0.4385, 0.1413, 0.4312, 0.1378, 0.4311, 0.1338, 0.4391, 0.1306, 0.5414, 0.1265, 0.5387, 0.1336, 0.5351, 0.1337, 0.533, 0.1263, 0.5374, 0.1371, 0.5386, 0.1382, 0.5386, 0.1396, 0.5375, 0.1407, 0.5366, 0.1407, 0.5355, 0.1396, 0.5355, 0.1382, 0.5366, 0.1371, 0.542, 0.1524, 0.5389, 0.144, 0.5422, 0.1409, 0.549, 0.1436, 0.5324, 0.1521, 0.5354, 0.1442, 0.5389, 0.144, 0.542, 0.1524, 0.5242, 0.1442, 0.532, 0.1412, 0.5354, 0.1442, 0.5324, 0.1521, 0.5247, 0.1335, 0.5319, 0.1369, 0.532, 0.1412, 0.5242, 0.1442, 0.533, 0.1263, 0.5351, 0.1337, 0.5319, 0.1369, 0.5247, 0.1335, 0.1271, 0.2236, 0.1211, 0.2262, 0.1183, 0.2239, 0.1203, 0.2179, 0.549, 0.1436, 0.5422, 0.1409, 0.542, 0.1365, 0.549, 0.1336, 0.1203, 0.2179, 0.1183, 0.2239, 0.1154, 0.2241, 0.1133, 0.2181, 0.1174, 0.2268, 0.1183, 0.2277, 0.1184, 0.2288, 0.1176, 0.2298, 0.1169, 0.2298, 0.1159, 0.229, 0.1159, 0.2279, 0.1167, 0.2269, 0.121, 0.2384, 0.1189, 0.2325, 0.1213, 0.2297, 0.1273, 0.2321, 0.114, 0.2387, 0.1161, 0.2327, 0.1189, 0.2325, 0.121, 0.2384, 0.1072, 0.2331, 0.1132, 0.2304, 0.1161, 0.2327, 0.114, 0.2387, 0.107, 0.2245, 0.113, 0.2269, 0.1132, 0.2304, 0.1072, 0.2331, 0.1133, 0.2181, 0.1154, 0.2241, 0.113, 0.2269, 0.107, 0.2245, 0.2162, 0.2187, 0.2097, 0.2218, 0.2067, 0.2195, 0.2086, 0.2123, 0.1273, 0.2321, 0.1213, 0.2297, 0.1211, 0.2262, 0.1271, 0.2236, 0.2086, 0.2123, 0.2067, 0.2195, 0.2037, 0.2197, 0.2012, 0.2141, 0.2059, 0.2225, 0.2069, 0.2234, 0.207, 0.2245, 0.2061, 0.2255, 0.2054, 0.2256, 0.2044, 0.2247, 0.2043, 0.2235, 0.2052, 0.2225, 0.2098, 0.2347, 0.2076, 0.2283, 0.2101, 0.2254, 0.2165, 0.2279, 0.2024, 0.2349, 0.2045, 0.2286, 0.2076, 0.2283, 0.2098, 0.2347, 0.1955, 0.229, 0.2016, 0.2262, 0.2045, 0.2286, 0.2024, 0.2349, 0.1953, 0.2204, 0.2012, 0.2226, 0.2016, 0.2262, 0.1955, 0.229, 0.2012, 0.2141, 0.2037, 0.2197, 0.2012, 0.2226, 0.1953, 0.2204, 0.3136, 0.2142, 0.3064, 0.2174, 0.3033, 0.2149, 0.3055, 0.2071, 0.2165, 0.2279, 0.2101, 0.2254, 0.2097, 0.2218, 0.2162, 0.2187, 0.3055, 0.2071, 0.3033, 0.2149, 0.2999, 0.215, 0.2973, 0.2089, 0.3023, 0.2181, 0.3033, 0.2191, 0.3034, 0.2204, 0.3024, 0.2214, 0.3016, 0.2215, 0.3006, 0.2205, 0.3005, 0.2192, 0.3015, 0.2182, 0.3063, 0.2313, 0.304, 0.2245, 0.3067, 0.2214, 0.3136, 0.2242, 0.2984, 0.2315, 0.3007, 0.2247, 0.304, 0.2245, 0.3063, 0.2313, 0.2909, 0.2251, 0.2975, 0.2222, 0.3007, 0.2247, 0.2984, 0.2315, 0.2907, 0.2157, 0.2972, 0.2182, 0.2975, 0.2222, 0.2909, 0.2251, 0.2973, 0.2089, 0.2999, 0.215, 0.2972, 0.2182, 0.2907, 0.2157, 0.4181, 0.2125, 0.4105, 0.2154, 0.4074, 0.2126, 0.4102, 0.2045, 0.3136, 0.2242, 0.3067, 0.2214, 0.3064, 0.2174, 0.3136, 0.2142, 0.4102, 0.2045, 0.4074, 0.2126, 0.4039, 0.2125, 0.4015, 0.2059, 0.4062, 0.2158, 0.4072, 0.2169, 0.4072, 0.2182, 0.4062, 0.2192, 0.4053, 0.2192, 0.4043, 0.2182, 0.4043, 0.2169, 0.4054, 0.2158, 0.4095, 0.2292, 0.4076, 0.2225, 0.4106, 0.2195, 0.4173, 0.2228, 0.402, 0.2289, 0.4041, 0.2226, 0.4076, 0.2225, 0.4095, 0.2292, 0.3938, 0.2229, 0.4012, 0.2196, 0.4041, 0.2226, 0.402, 0.2289, 0.3939, 0.2128, 0.401, 0.2157, 0.4012, 0.2196, 0.3938, 0.2229, 0.4015, 0.2059, 0.4039, 0.2125, 0.401, 0.2157, 0.3939, 0.2128, 0.5246, 0.2195, 0.5171, 0.2218, 0.514, 0.2187, 0.5173, 0.2117, 0.4173, 0.2228, 0.4106, 0.2195, 0.4105, 0.2154, 0.4181, 0.2125, 0.5173, 0.2117, 0.514, 0.2187, 0.5104, 0.2186, 0.5088, 0.2111, 0.5126, 0.2221, 0.5136, 0.2232, 0.5135, 0.2246, 0.5124, 0.2256, 0.5115, 0.2255, 0.5105, 0.2244, 0.5106, 0.223, 0.5118, 0.222, 0.5152, 0.2365, 0.5136, 0.229, 0.5169, 0.2261, 0.5237, 0.2298, 0.5068, 0.2359, 0.5101, 0.2289, 0.5136, 0.229, 0.5152, 0.2365, 0.4995, 0.2281, 0.507, 0.2258, 0.5101, 0.2289, 0.5068, 0.2359, 0.5004, 0.2179, 0.5072, 0.2215, 0.507, 0.2258, 0.4995, 0.2281, 0.5088, 0.2111, 0.5104, 0.2186, 0.5072, 0.2215, 0.5004, 0.2179, 0.5326, 0.277, 0.5394, 0.2744, 0.5422, 0.2769, 0.5398, 0.284, 0.5237, 0.2298, 0.5169, 0.2261, 0.5171, 0.2218, 0.5246, 0.2195, 0.5398, 0.284, 0.5422, 0.2769, 0.5452, 0.2769, 0.5473, 0.2826, 0.5432, 0.274, 0.5423, 0.273, 0.5423, 0.2719, 0.5432, 0.271, 0.5439, 0.271, 0.5449, 0.2719, 0.5448, 0.2731, 0.5439, 0.274, 0.5403, 0.2615, 0.542, 0.268, 0.5393, 0.2708, 0.5331, 0.2678, 0.5476, 0.2619, 0.5451, 0.268, 0.542, 0.268, 0.5403, 0.2615, 0.554, 0.2683, 0.5478, 0.2706, 0.5451, 0.268, 0.5476, 0.2619, 0.5537, 0.2768, 0.5479, 0.2742, 0.5478, 0.2706, 0.554, 0.2683, 0.5473, 0.2826, 0.5452, 0.2769, 0.5479, 0.2742, 0.5537, 0.2768, 0.4348, 0.275, 0.4423, 0.2719, 0.4451, 0.2748, 0.4429, 0.2814, 0.5331, 0.2678, 0.5393, 0.2708, 0.5394, 0.2744, 0.5326, 0.277, 0.4429, 0.2814, 0.4451, 0.2748, 0.4484, 0.2747, 0.4509, 0.2819, 0.4463, 0.2716, 0.4454, 0.2706, 0.4454, 0.2693, 0.4464, 0.2683, 0.4472, 0.2683, 0.4482, 0.2693, 0.4482, 0.2706, 0.4471, 0.2716, 0.4431, 0.2586, 0.4452, 0.265, 0.4422, 0.268, 0.4354, 0.2649, 0.4512, 0.2578, 0.4485, 0.2652, 0.4452, 0.265, 0.4431, 0.2586, 0.4583, 0.2653, 0.4514, 0.2679, 0.4485, 0.2652, 0.4512, 0.2578, 0.4576, 0.2746, 0.4515, 0.2719, 0.4514, 0.2679, 0.4583, 0.2653, 0.4509, 0.2819, 0.4484, 0.2747, 0.4515, 0.2719, 0.4576, 0.2746, 0.3322, 0.2717, 0.3389, 0.2692, 0.3418, 0.272, 0.3391, 0.2785, 0.4354, 0.2649, 0.4422, 0.268, 0.4423, 0.2719, 0.4348, 0.275, 0.3391, 0.2785, 0.3418, 0.272, 0.3451, 0.2719, 0.347, 0.2789, 0.343, 0.2688, 0.342, 0.2678, 0.342, 0.2666, 0.343, 0.2656, 0.3438, 0.2656, 0.3448, 0.2666, 0.3448, 0.2678, 0.3438, 0.2688, 0.3394, 0.2563, 0.3416, 0.2624, 0.3388, 0.2654, 0.3325, 0.2626, 0.3474, 0.2548, 0.3449, 0.2625, 0.3416, 0.2624, 0.3394, 0.2563, 0.3552, 0.2623, 0.3479, 0.2651, 0.3449, 0.2625, 0.3474, 0.2548, 0.3547, 0.2722, 0.348, 0.2691, 0.3479, 0.2651, 0.3552, 0.2623, 0.347, 0.2789, 0.3451, 0.2719, 0.348, 0.2691, 0.3547, 0.2722, 0.2368, 0.2705, 0.244, 0.2677, 0.2469, 0.2703, 0.2443, 0.2779, 0.3325, 0.2626, 0.3388, 0.2654, 0.3389, 0.2692, 0.3322, 0.2717, 0.2443, 0.2779, 0.2469, 0.2703, 0.2501, 0.2704, 0.2523, 0.2765, 0.248, 0.2672, 0.247, 0.2662, 0.2471, 0.265, 0.248, 0.264, 0.2488, 0.264, 0.2498, 0.265, 0.2498, 0.2662, 0.2488, 0.2672, 0.2449, 0.2541, 0.2467, 0.2609, 0.2439, 0.2638, 0.2372, 0.2606, 0.2526, 0.2544, 0.2499, 0.2609, 0.2467, 0.2609, 0.2449, 0.2541, 0.2595, 0.2611, 0.2529, 0.2636, 0.2499, 0.2609, 0.2526, 0.2544, 0.2592, 0.2703, 0.253, 0.2675, 0.2529, 0.2636, 0.2595, 0.2611, 0.2523, 0.2765, 0.2501, 0.2704, 0.253, 0.2675, 0.2592, 0.2703, 0.1342, 0.2683, 0.1413, 0.2652, 0.1445, 0.2679, 0.1421, 0.2756, 0.2372, 0.2606, 0.2439, 0.2638, 0.244, 0.2677, 0.2368, 0.2705, 0.1421, 0.2756, 0.1445, 0.2679, 0.1479, 0.268, 0.1502, 0.2743, 0.1457, 0.2646, 0.1446, 0.2636, 0.1445, 0.2623, 0.1456, 0.2612, 0.1464, 0.2612, 0.1475, 0.2622, 0.1475, 0.2635, 0.1465, 0.2646, 0.1412, 0.2499, 0.1441, 0.258, 0.141, 0.2609, 0.1343, 0.2583, 0.1504, 0.2502, 0.1475, 0.2578, 0.1441, 0.258, 0.1412, 0.2499, 0.158, 0.2578, 0.1507, 0.2606, 0.1475, 0.2578, 0.1504, 0.2502, 0.1576, 0.2678, 0.1509, 0.2648, 0.1507, 0.2606, 0.158, 0.2578, 0.1502, 0.2743, 0.1479, 0.268, 0.1509, 0.2648, 0.1576, 0.2678, 0.5041, 0.1839, 0.5112, 0.1812, 0.5144, 0.184, 0.5117, 0.1909, 0.1343, 0.2583, 0.141, 0.2609, 0.1413, 0.2652, 0.1342, 0.2683, 0.5117, 0.1909, 0.5144, 0.184, 0.5178, 0.1839, 0.5198, 0.1909, 0.5155, 0.1807, 0.5145, 0.1797, 0.5145, 0.1784, 0.5155, 0.1773, 0.5163, 0.1773, 0.5173, 0.1783, 0.5173, 0.1797, 0.5163, 0.1807, 0.512, 0.167, 0.5141, 0.1741, 0.5111, 0.1772, 0.5044, 0.174, 0.5202, 0.1671, 0.5175, 0.174, 0.5141, 0.1741, 0.512, 0.167, 0.5276, 0.1741, 0.5206, 0.1768, 0.5175, 0.174, 0.5202, 0.1671, 0.5274, 0.1839, 0.5207, 0.1809, 0.5206, 0.1768, 0.5276, 0.1741, 0.5198, 0.1909, 0.5178, 0.1839, 0.5207, 0.1809, 0.5274, 0.1839, 0.03062, 0.2734, 0.03749, 0.2697, 0.04095, 0.2721, 0.03907, 0.2801, 0.5044, 0.174, 0.5111, 0.1772, 0.5112, 0.1812, 0.5041, 0.1839, 0.03907, 0.2801, 0.04095, 0.2721, 0.04433, 0.2719, 0.04715, 0.2781, 0.04182, 0.2688, 0.04066, 0.2678, 0.04056, 0.2664, 0.04156, 0.2653, 0.04237, 0.2652, 0.0435, 0.2662, 0.0436, 0.2675, 0.04264, 0.2687, 0.03626, 0.2542, 0.03983, 0.2622, 0.03687, 0.2654, 0.02991, 0.2633, 0.04557, 0.2539, 0.04322, 0.2617, 0.03983, 0.2622, 0.03626, 0.2542, 0.05381, 0.261, 0.04668, 0.2644, 0.04322, 0.2617, 0.04557, 0.2539, 0.05406, 0.271, 0.04712, 0.2686, 0.04668, 0.2644, 0.05381, 0.261, 0.04715, 0.2781, 0.04433, 0.2719, 0.04712, 0.2686, 0.05406, 0.271, 0.02991, 0.2633, 0.03687, 0.2654, 0.03749, 0.2697, 0.03062, 0.2734, 0.412, 0.1799, 0.413, 0.1809, 0.4124, 0.1823, 0.4105, 0.1805, 0.4105, 0.1805, 0.4124, 0.1823, 0.4118, 0.184, 0.4088, 0.1814, 0.412, 0.1786, 0.412, 0.1799, 0.4105, 0.1805, 0.4105, 0.178, 0.4105, 0.178, 0.4105, 0.1805, 0.4088, 0.1814, 0.4086, 0.1774, 0.413, 0.1776, 0.412, 0.1786, 0.4105, 0.178, 0.4124, 0.1762, 0.4124, 0.1762, 0.4105, 0.178, 0.4086, 0.1774, 0.4116, 0.1746, 0.4137, 0.1776, 0.413, 0.1776, 0.4124, 0.1762, 0.4143, 0.1762, 0.4143, 0.1762, 0.4124, 0.1762, 0.4116, 0.1746, 0.4149, 0.1743, 0.4147, 0.1786, 0.4137, 0.1776, 0.4143, 0.1762, 0.4162, 0.178, 0.4162, 0.178, 0.4143, 0.1762, 0.4149, 0.1743, 0.4178, 0.1771, 0.4147, 0.1798, 0.4147, 0.1786, 0.4162, 0.178, 0.4162, 0.1804, 0.4162, 0.1804, 0.4162, 0.178, 0.4178, 0.1771, 0.418, 0.181, 0.4138, 0.1808, 0.4147, 0.1798, 0.4162, 0.1804, 0.4143, 0.1822, 0.4143, 0.1822, 0.4162, 0.1804, 0.418, 0.181, 0.4151, 0.184, 0.413, 0.1809, 0.4138, 0.1808, 0.4143, 0.1822, 0.4124, 0.1823, 0.4124, 0.1823, 0.4143, 0.1822, 0.4151, 0.184, 0.4118, 0.184, 0.3152, 0.1806, 0.3162, 0.1815, 0.3157, 0.1829, 0.3138, 0.1813, 0.3138, 0.1813, 0.3157, 0.1829, 0.315, 0.1844, 0.3122, 0.182, 0.3152, 0.1794, 0.3152, 0.1806, 0.3138, 0.1813, 0.3138, 0.1789, 0.3138, 0.1789, 0.3138, 0.1813, 0.3122, 0.182, 0.312, 0.1783, 0.3161, 0.1785, 0.3152, 0.1794, 0.3138, 0.1789, 0.3155, 0.1772, 0.3155, 0.1772, 0.3138, 0.1789, 0.312, 0.1783, 0.3148, 0.1757, 0.3168, 0.1785, 0.3161, 0.1785, 0.3155, 0.1772, 0.3173, 0.1772, 0.3173, 0.1772, 0.3155, 0.1772, 0.3148, 0.1757, 0.3178, 0.1754, 0.3177, 0.1794, 0.3168, 0.1785, 0.3173, 0.1772, 0.3191, 0.1788, 0.3191, 0.1788, 0.3173, 0.1772, 0.3178, 0.1754, 0.3206, 0.1781, 0.3178, 0.1806, 0.3177, 0.1794, 0.3191, 0.1788, 0.3191, 0.181, 0.3191, 0.181, 0.3191, 0.1788, 0.3206, 0.1781, 0.3208, 0.1817, 0.3169, 0.1815, 0.3178, 0.1806, 0.3191, 0.181, 0.3175, 0.1828, 0.3175, 0.1828, 0.3191, 0.181, 0.3208, 0.1817, 0.3181, 0.1845, 0.3162, 0.1815, 0.3169, 0.1815, 0.3175, 0.1828, 0.3157, 0.1829, 0.3157, 0.1829, 0.3175, 0.1828, 0.3181, 0.1845, 0.315, 0.1844, 0.2378, 0.1385, 0.2368, 0.1375, 0.2373, 0.1361, 0.2392, 0.1378, 0.2392, 0.1378, 0.2373, 0.1361, 0.2377, 0.1344, 0.2407, 0.1368, 0.2379, 0.1397, 0.2378, 0.1385, 0.2392, 0.1378, 0.2393, 0.1401, 0.2393, 0.1401, 0.2392, 0.1378, 0.2407, 0.1368, 0.2411, 0.1406, 0.237, 0.1407, 0.2379, 0.1397, 0.2393, 0.1401, 0.2376, 0.142, 0.2376, 0.142, 0.2393, 0.1401, 0.2411, 0.1406, 0.2385, 0.1435, 0.2362, 0.1407, 0.237, 0.1407, 0.2376, 0.142, 0.2358, 0.1421, 0.2358, 0.1421, 0.2376, 0.142, 0.2385, 0.1435, 0.2354, 0.1438, 0.2352, 0.1398, 0.2362, 0.1407, 0.2358, 0.1421, 0.2339, 0.1405, 0.2339, 0.1405, 0.2358, 0.1421, 0.2354, 0.1438, 0.2324, 0.1414, 0.2352, 0.1386, 0.2352, 0.1398, 0.2339, 0.1405, 0.2338, 0.1381, 0.2338, 0.1381, 0.2339, 0.1405, 0.2324, 0.1414, 0.232, 0.1377, 0.2361, 0.1376, 0.2352, 0.1386, 0.2338, 0.1381, 0.2354, 0.1363, 0.2354, 0.1363, 0.2338, 0.1381, 0.232, 0.1377, 0.2346, 0.1347, 0.2368, 0.1375, 0.2361, 0.1376, 0.2354, 0.1363, 0.2373, 0.1361, 0.2373, 0.1361, 0.2354, 0.1363, 0.2346, 0.1347, 0.2377, 0.1344, 0.332, 0.1334, 0.331, 0.1325, 0.3315, 0.1311, 0.3333, 0.1328, 0.3333, 0.1328, 0.3315, 0.1311, 0.332, 0.1295, 0.3349, 0.1319, 0.332, 0.1346, 0.332, 0.1334, 0.3333, 0.1328, 0.3334, 0.1351, 0.3334, 0.1351, 0.3333, 0.1328, 0.3349, 0.1319, 0.3351, 0.1356, 0.3311, 0.1356, 0.332, 0.1346, 0.3334, 0.1351, 0.3317, 0.1369, 0.3317, 0.1369, 0.3334, 0.1351, 0.3351, 0.1356, 0.3325, 0.1384, 0.3304, 0.1356, 0.3311, 0.1356, 0.3317, 0.1369, 0.3299, 0.1369, 0.3299, 0.1369, 0.3317, 0.1369, 0.3325, 0.1384, 0.3294, 0.1387, 0.3294, 0.1347, 0.3304, 0.1356, 0.3299, 0.1369, 0.3281, 0.1353, 0.3281, 0.1353, 0.3299, 0.1369, 0.3294, 0.1387, 0.3267, 0.1361, 0.3294, 0.1335, 0.3294, 0.1347, 0.3281, 0.1353, 0.328, 0.133, 0.328, 0.133, 0.3281, 0.1353, 0.3267, 0.1361, 0.3263, 0.1325, 0.3303, 0.1326, 0.3294, 0.1335, 0.328, 0.133, 0.3297, 0.1313, 0.3297, 0.1313, 0.328, 0.133, 0.3263, 0.1325, 0.3289, 0.1296, 0.331, 0.1325, 0.3303, 0.1326, 0.3297, 0.1313, 0.3315, 0.1311, 0.3315, 0.1311, 0.3297, 0.1313, 0.3289, 0.1296, 0.332, 0.1295, 0.428, 0.1351, 0.427, 0.1341, 0.4276, 0.1326, 0.4294, 0.1346, 0.4294, 0.1346, 0.4276, 0.1326, 0.4283, 0.1307, 0.4311, 0.1338, 0.4279, 0.1364, 0.428, 0.1351, 0.4294, 0.1346, 0.4293, 0.137, 0.4293, 0.137, 0.4294, 0.1346, 0.4311, 0.1338, 0.4312, 0.1378, 0.4269, 0.1374, 0.4279, 0.1364, 0.4293, 0.137, 0.4275, 0.1389, 0.4275, 0.1389, 0.4293, 0.137, 0.4312, 0.1378, 0.4281, 0.1407, 0.4261, 0.1374, 0.4269, 0.1374, 0.4275, 0.1389, 0.4255, 0.1389, 0.4255, 0.1389, 0.4275, 0.1389, 0.4281, 0.1407, 0.4247, 0.1406, 0.425, 0.1364, 0.4261, 0.1374, 0.4255, 0.1389, 0.4235, 0.137, 0.4235, 0.137, 0.4255, 0.1389, 0.4247, 0.1406, 0.4217, 0.1377, 0.4251, 0.135, 0.425, 0.1364, 0.4235, 0.137, 0.4236, 0.1344, 0.4236, 0.1344, 0.4235, 0.137, 0.4217, 0.1377, 0.4217, 0.1336, 0.4262, 0.134, 0.4251, 0.135, 0.4236, 0.1344, 0.4256, 0.1326, 0.4256, 0.1326, 0.4236, 0.1344, 0.4217, 0.1336, 0.4249, 0.1309, 0.427, 0.1341, 0.4262, 0.134, 0.4256, 0.1326, 0.4276, 0.1326, 0.4276, 0.1326, 0.4256, 0.1326, 0.4249, 0.1309, 0.4283, 0.1307, 0.5386, 0.1382, 0.5374, 0.1371, 0.538, 0.1356, 0.5402, 0.1374, 0.5402, 0.1374, 0.538, 0.1356, 0.5387, 0.1336, 0.542, 0.1365, 0.5386, 0.1396, 0.5386, 0.1382, 0.5402, 0.1374, 0.5402, 0.1402, 0.5402, 0.1402, 0.5402, 0.1374, 0.542, 0.1365, 0.5422, 0.1409, 0.5375, 0.1407, 0.5386, 0.1396, 0.5402, 0.1402, 0.5381, 0.1421, 0.5381, 0.1421, 0.5402, 0.1402, 0.5422, 0.1409, 0.5389, 0.144, 0.5366, 0.1407, 0.5375, 0.1407, 0.5381, 0.1421, 0.536, 0.1423, 0.536, 0.1423, 0.5381, 0.1421, 0.5389, 0.144, 0.5354, 0.1442, 0.5355, 0.1396, 0.5366, 0.1407, 0.536, 0.1423, 0.5339, 0.1403, 0.5339, 0.1403, 0.536, 0.1423, 0.5354, 0.1442, 0.532, 0.1412, 0.5355, 0.1382, 0.5355, 0.1396, 0.5339, 0.1403, 0.534, 0.1376, 0.534, 0.1376, 0.5339, 0.1403, 0.532, 0.1412, 0.5319, 0.1369, 0.5366, 0.1371, 0.5355, 0.1382, 0.534, 0.1376, 0.5359, 0.1355, 0.5359, 0.1355, 0.534, 0.1376, 0.5319, 0.1369, 0.5351, 0.1337, 0.5374, 0.1371, 0.5366, 0.1371, 0.5359, 0.1355, 0.538, 0.1356, 0.538, 0.1356, 0.5359, 0.1355, 0.5351, 0.1337, 0.5387, 0.1336, 0.1183, 0.2277, 0.1174, 0.2268, 0.1178, 0.2255, 0.1196, 0.2271, 0.1196, 0.2271, 0.1178, 0.2255, 0.1183, 0.2239, 0.1211, 0.2262, 0.1184, 0.2288, 0.1183, 0.2277, 0.1196, 0.2271, 0.1197, 0.2292, 0.1197, 0.2292, 0.1196, 0.2271, 0.1211, 0.2262, 0.1213, 0.2297, 0.1176, 0.2298, 0.1184, 0.2288, 0.1197, 0.2292, 0.1182, 0.231, 0.1182, 0.231, 0.1197, 0.2292, 0.1213, 0.2297, 0.1189, 0.2325, 0.1169, 0.2298, 0.1176, 0.2298, 0.1182, 0.231, 0.1165, 0.2311, 0.1165, 0.2311, 0.1182, 0.231, 0.1189, 0.2325, 0.1161, 0.2327, 0.1159, 0.229, 0.1169, 0.2298, 0.1165, 0.2311, 0.1147, 0.2296, 0.1147, 0.2296, 0.1165, 0.2311, 0.1161, 0.2327, 0.1132, 0.2304, 0.1159, 0.2279, 0.1159, 0.229, 0.1147, 0.2296, 0.1146, 0.2274, 0.1146, 0.2274, 0.1147, 0.2296, 0.1132, 0.2304, 0.113, 0.2269, 0.1167, 0.2269, 0.1159, 0.2279, 0.1146, 0.2274, 0.116, 0.2257, 0.116, 0.2257, 0.1146, 0.2274, 0.113, 0.2269, 0.1154, 0.2241, 0.1174, 0.2268, 0.1167, 0.2269, 0.116, 0.2257, 0.1178, 0.2255, 0.1178, 0.2255, 0.116, 0.2257, 0.1154, 0.2241, 0.1183, 0.2239, 0.2069, 0.2234, 0.2059, 0.2225, 0.2063, 0.2211, 0.2082, 0.2227, 0.2082, 0.2227, 0.2063, 0.2211, 0.2067, 0.2195, 0.2097, 0.2218, 0.207, 0.2245, 0.2069, 0.2234, 0.2082, 0.2227, 0.2083, 0.225, 0.2083, 0.225, 0.2082, 0.2227, 0.2097, 0.2218, 0.2101, 0.2254, 0.2061, 0.2255, 0.207, 0.2245, 0.2083, 0.225, 0.2068, 0.2267, 0.2068, 0.2267, 0.2083, 0.225, 0.2101, 0.2254, 0.2076, 0.2283, 0.2054, 0.2256, 0.2061, 0.2255, 0.2068, 0.2267, 0.205, 0.227, 0.205, 0.227, 0.2068, 0.2267, 0.2076, 0.2283, 0.2045, 0.2286, 0.2044, 0.2247, 0.2054, 0.2256, 0.205, 0.227, 0.2032, 0.2253, 0.2032, 0.2253, 0.205, 0.227, 0.2045, 0.2286, 0.2016, 0.2262, 0.2043, 0.2235, 0.2044, 0.2247, 0.2032, 0.2253, 0.2029, 0.2231, 0.2029, 0.2231, 0.2032, 0.2253, 0.2016, 0.2262, 0.2012, 0.2226, 0.2052, 0.2225, 0.2043, 0.2235, 0.2029, 0.2231, 0.2045, 0.2212, 0.2045, 0.2212, 0.2029, 0.2231, 0.2012, 0.2226, 0.2037, 0.2197, 0.2059, 0.2225, 0.2052, 0.2225, 0.2045, 0.2212, 0.2063, 0.2211, 0.2063, 0.2211, 0.2045, 0.2212, 0.2037, 0.2197, 0.2067, 0.2195, 0.3033, 0.2191, 0.3023, 0.2181, 0.3027, 0.2166, 0.3047, 0.2184, 0.3047, 0.2184, 0.3027, 0.2166, 0.3033, 0.2149, 0.3064, 0.2174, 0.3034, 0.2204, 0.3033, 0.2191, 0.3047, 0.2184, 0.3049, 0.2209, 0.3049, 0.2209, 0.3047, 0.2184, 0.3064, 0.2174, 0.3067, 0.2214, 0.3024, 0.2214, 0.3034, 0.2204, 0.3049, 0.2209, 0.3031, 0.2228, 0.3031, 0.2228, 0.3049, 0.2209, 0.3067, 0.2214, 0.304, 0.2245, 0.3016, 0.2215, 0.3024, 0.2214, 0.3031, 0.2228, 0.3011, 0.2229, 0.3011, 0.2229, 0.3031, 0.2228, 0.304, 0.2245, 0.3007, 0.2247, 0.3006, 0.2205, 0.3016, 0.2215, 0.3011, 0.2229, 0.2992, 0.2212, 0.2992, 0.2212, 0.3011, 0.2229, 0.3007, 0.2247, 0.2975, 0.2222, 0.3005, 0.2192, 0.3006, 0.2205, 0.2992, 0.2212, 0.299, 0.2187, 0.299, 0.2187, 0.2992, 0.2212, 0.2975, 0.2222, 0.2972, 0.2182, 0.3015, 0.2182, 0.3005, 0.2192, 0.299, 0.2187, 0.3008, 0.2168, 0.3008, 0.2168, 0.299, 0.2187, 0.2972, 0.2182, 0.2999, 0.215, 0.3023, 0.2181, 0.3015, 0.2182, 0.3008, 0.2168, 0.3027, 0.2166, 0.3027, 0.2166, 0.3008, 0.2168, 0.2999, 0.215, 0.3033, 0.2149, 0.4072, 0.2169, 0.4062, 0.2158, 0.4068, 0.2144, 0.4087, 0.2163, 0.4087, 0.2163, 0.4068, 0.2144, 0.4074, 0.2126, 0.4105, 0.2154, 0.4072, 0.2182, 0.4072, 0.2169, 0.4087, 0.2163, 0.4087, 0.2188, 0.4087, 0.2188, 0.4087, 0.2163, 0.4105, 0.2154, 0.4106, 0.2195, 0.4062, 0.2192, 0.4072, 0.2182, 0.4087, 0.2188, 0.4068, 0.2208, 0.4068, 0.2208, 0.4087, 0.2188, 0.4106, 0.2195, 0.4076, 0.2225, 0.4053, 0.2192, 0.4062, 0.2192, 0.4068, 0.2208, 0.4048, 0.2207, 0.4048, 0.2207, 0.4068, 0.2208, 0.4076, 0.2225, 0.4041, 0.2226, 0.4043, 0.2182, 0.4053, 0.2192, 0.4048, 0.2207, 0.4029, 0.2188, 0.4029, 0.2188, 0.4048, 0.2207, 0.4041, 0.2226, 0.4012, 0.2196, 0.4043, 0.2169, 0.4043, 0.2182, 0.4029, 0.2188, 0.4028, 0.2163, 0.4028, 0.2163, 0.4029, 0.2188, 0.4012, 0.2196, 0.401, 0.2157, 0.4054, 0.2158, 0.4043, 0.2169, 0.4028, 0.2163, 0.4048, 0.2144, 0.4048, 0.2144, 0.4028, 0.2163, 0.401, 0.2157, 0.4039, 0.2125, 0.4062, 0.2158, 0.4054, 0.2158, 0.4048, 0.2144, 0.4068, 0.2144, 0.4068, 0.2144, 0.4048, 0.2144, 0.4039, 0.2125, 0.4074, 0.2126, 0.5136, 0.2232, 0.5126, 0.2221, 0.5133, 0.2206, 0.5152, 0.2227, 0.5152, 0.2227, 0.5133, 0.2206, 0.514, 0.2187, 0.5171, 0.2218, 0.5135, 0.2246, 0.5136, 0.2232, 0.5152, 0.2227, 0.515, 0.2252, 0.515, 0.2252, 0.5152, 0.2227, 0.5171, 0.2218, 0.5169, 0.2261, 0.5124, 0.2256, 0.5135, 0.2246, 0.515, 0.2252, 0.5129, 0.2272, 0.5129, 0.2272, 0.515, 0.2252, 0.5169, 0.2261, 0.5136, 0.229, 0.5115, 0.2255, 0.5124, 0.2256, 0.5129, 0.2272, 0.5108, 0.227, 0.5108, 0.227, 0.5129, 0.2272, 0.5136, 0.229, 0.5101, 0.2289, 0.5105, 0.2244, 0.5115, 0.2255, 0.5108, 0.227, 0.5089, 0.225, 0.5089, 0.225, 0.5108, 0.227, 0.5101, 0.2289, 0.507, 0.2258, 0.5106, 0.223, 0.5105, 0.2244, 0.5089, 0.225, 0.5091, 0.2223, 0.5091, 0.2223, 0.5089, 0.225, 0.507, 0.2258, 0.5072, 0.2215, 0.5118, 0.222, 0.5106, 0.223, 0.5091, 0.2223, 0.5112, 0.2204, 0.5112, 0.2204, 0.5091, 0.2223, 0.5072, 0.2215, 0.5104, 0.2186, 0.5126, 0.2221, 0.5118, 0.222, 0.5112, 0.2204, 0.5133, 0.2206, 0.5133, 0.2206, 0.5112, 0.2204, 0.5104, 0.2186, 0.514, 0.2187, 0.5423, 0.273, 0.5432, 0.274, 0.5426, 0.2753, 0.5409, 0.2736, 0.5409, 0.2736, 0.5426, 0.2753, 0.5422, 0.2769, 0.5394, 0.2744, 0.5423, 0.2719, 0.5423, 0.273, 0.5409, 0.2736, 0.541, 0.2713, 0.541, 0.2713, 0.5409, 0.2736, 0.5394, 0.2744, 0.5393, 0.2708, 0.5432, 0.271, 0.5423, 0.2719, 0.541, 0.2713, 0.5426, 0.2697, 0.5426, 0.2697, 0.541, 0.2713, 0.5393, 0.2708, 0.542, 0.268, 0.5439, 0.271, 0.5432, 0.271, 0.5426, 0.2697, 0.5444, 0.2696, 0.5444, 0.2696, 0.5426, 0.2697, 0.542, 0.268, 0.5451, 0.268, 0.5449, 0.2719, 0.5439, 0.271, 0.5444, 0.2696, 0.5463, 0.2713, 0.5463, 0.2713, 0.5444, 0.2696, 0.5451, 0.268, 0.5478, 0.2706, 0.5448, 0.2731, 0.5449, 0.2719, 0.5463, 0.2713, 0.5462, 0.2736, 0.5462, 0.2736, 0.5463, 0.2713, 0.5478, 0.2706, 0.5479, 0.2742, 0.5439, 0.274, 0.5448, 0.2731, 0.5462, 0.2736, 0.5444, 0.2753, 0.5444, 0.2753, 0.5462, 0.2736, 0.5479, 0.2742, 0.5452, 0.2769, 0.5432, 0.274, 0.5439, 0.274, 0.5444, 0.2753, 0.5426, 0.2753, 0.5426, 0.2753, 0.5444, 0.2753, 0.5452, 0.2769, 0.5422, 0.2769, 0.4454, 0.2706, 0.4463, 0.2716, 0.4457, 0.273, 0.4439, 0.2711, 0.4439, 0.2711, 0.4457, 0.273, 0.4451, 0.2748, 0.4423, 0.2719, 0.4454, 0.2693, 0.4454, 0.2706, 0.4439, 0.2711, 0.444, 0.2687, 0.444, 0.2687, 0.4439, 0.2711, 0.4423, 0.2719, 0.4422, 0.268, 0.4464, 0.2683, 0.4454, 0.2693, 0.444, 0.2687, 0.4458, 0.2669, 0.4458, 0.2669, 0.444, 0.2687, 0.4422, 0.268, 0.4452, 0.265, 0.4472, 0.2683, 0.4464, 0.2683, 0.4458, 0.2669, 0.4477, 0.2668, 0.4477, 0.2668, 0.4458, 0.2669, 0.4452, 0.265, 0.4485, 0.2652, 0.4482, 0.2693, 0.4472, 0.2683, 0.4477, 0.2668, 0.4497, 0.2687, 0.4497, 0.2687, 0.4477, 0.2668, 0.4485, 0.2652, 0.4514, 0.2679, 0.4482, 0.2706, 0.4482, 0.2693, 0.4497, 0.2687, 0.4496, 0.2712, 0.4496, 0.2712, 0.4497, 0.2687, 0.4514, 0.2679, 0.4515, 0.2719, 0.4471, 0.2716, 0.4482, 0.2706, 0.4496, 0.2712, 0.4477, 0.273, 0.4477, 0.273, 0.4496, 0.2712, 0.4515, 0.2719, 0.4484, 0.2747, 0.4463, 0.2716, 0.4471, 0.2716, 0.4477, 0.273, 0.4457, 0.273, 0.4457, 0.273, 0.4477, 0.273, 0.4484, 0.2747, 0.4451, 0.2748, 0.342, 0.2678, 0.343, 0.2688, 0.3425, 0.2702, 0.3405, 0.2685, 0.3405, 0.2685, 0.3425, 0.2702, 0.3418, 0.272, 0.3389, 0.2692, 0.342, 0.2666, 0.342, 0.2678, 0.3405, 0.2685, 0.3406, 0.266, 0.3406, 0.266, 0.3405, 0.2685, 0.3389, 0.2692, 0.3388, 0.2654, 0.343, 0.2656, 0.342, 0.2666, 0.3406, 0.266, 0.3424, 0.2641, 0.3424, 0.2641, 0.3406, 0.266, 0.3388, 0.2654, 0.3416, 0.2624, 0.3438, 0.2656, 0.343, 0.2656, 0.3424, 0.2641, 0.3444, 0.2642, 0.3444, 0.2642, 0.3424, 0.2641, 0.3416, 0.2624, 0.3449, 0.2625, 0.3448, 0.2666, 0.3438, 0.2656, 0.3444, 0.2642, 0.3462, 0.2659, 0.3462, 0.2659, 0.3444, 0.2642, 0.3449, 0.2625, 0.3479, 0.2651, 0.3448, 0.2678, 0.3448, 0.2666, 0.3462, 0.2659, 0.3462, 0.2683, 0.3462, 0.2683, 0.3462, 0.2659, 0.3479, 0.2651, 0.348, 0.2691, 0.3438, 0.2688, 0.3448, 0.2678, 0.3462, 0.2683, 0.3444, 0.2702, 0.3444, 0.2702, 0.3462, 0.2683, 0.348, 0.2691, 0.3451, 0.2719, 0.343, 0.2688, 0.3438, 0.2688, 0.3444, 0.2702, 0.3425, 0.2702, 0.3425, 0.2702, 0.3444, 0.2702, 0.3451, 0.2719, 0.3418, 0.272, 0.247, 0.2662, 0.248, 0.2672, 0.2475, 0.2686, 0.2456, 0.2668, 0.2456, 0.2668, 0.2475, 0.2686, 0.2469, 0.2703, 0.244, 0.2677, 0.2471, 0.265, 0.247, 0.2662, 0.2456, 0.2668, 0.2457, 0.2645, 0.2457, 0.2645, 0.2456, 0.2668, 0.244, 0.2677, 0.2439, 0.2638, 0.248, 0.264, 0.2471, 0.265, 0.2457, 0.2645, 0.2474, 0.2625, 0.2474, 0.2625, 0.2457, 0.2645, 0.2439, 0.2638, 0.2467, 0.2609, 0.2488, 0.264, 0.248, 0.264, 0.2474, 0.2625, 0.2494, 0.2626, 0.2494, 0.2626, 0.2474, 0.2625, 0.2467, 0.2609, 0.2499, 0.2609, 0.2498, 0.265, 0.2488, 0.264, 0.2494, 0.2626, 0.2512, 0.2644, 0.2512, 0.2644, 0.2494, 0.2626, 0.2499, 0.2609, 0.2529, 0.2636, 0.2498, 0.2662, 0.2498, 0.265, 0.2512, 0.2644, 0.2512, 0.2668, 0.2512, 0.2668, 0.2512, 0.2644, 0.2529, 0.2636, 0.253, 0.2675, 0.2488, 0.2672, 0.2498, 0.2662, 0.2512, 0.2668, 0.2494, 0.2687, 0.2494, 0.2687, 0.2512, 0.2668, 0.253, 0.2675, 0.2501, 0.2704, 0.248, 0.2672, 0.2488, 0.2672, 0.2494, 0.2687, 0.2475, 0.2686, 0.2475, 0.2686, 0.2494, 0.2687, 0.2501, 0.2704, 0.2469, 0.2703, 0.1446, 0.2636, 0.1457, 0.2646, 0.1451, 0.2661, 0.1432, 0.2643, 0.1432, 0.2643, 0.1451, 0.2661, 0.1445, 0.2679, 0.1413, 0.2652, 0.1445, 0.2623, 0.1446, 0.2636, 0.1432, 0.2643, 0.1429, 0.2616, 0.1429, 0.2616, 0.1432, 0.2643, 0.1413, 0.2652, 0.141, 0.2609, 0.1456, 0.2612, 0.1445, 0.2623, 0.1429, 0.2616, 0.145, 0.2597, 0.145, 0.2597, 0.1429, 0.2616, 0.141, 0.2609, 0.1441, 0.258, 0.1464, 0.2612, 0.1456, 0.2612, 0.145, 0.2597, 0.147, 0.2597, 0.147, 0.2597, 0.145, 0.2597, 0.1441, 0.258, 0.1475, 0.2578, 0.1475, 0.2622, 0.1464, 0.2612, 0.147, 0.2597, 0.149, 0.2616, 0.149, 0.2616, 0.147, 0.2597, 0.1475, 0.2578, 0.1507, 0.2606, 0.1475, 0.2635, 0.1475, 0.2622, 0.149, 0.2616, 0.149, 0.2641, 0.149, 0.2641, 0.149, 0.2616, 0.1507, 0.2606, 0.1509, 0.2648, 0.1465, 0.2646, 0.1475, 0.2635, 0.149, 0.2641, 0.1471, 0.2662, 0.1471, 0.2662, 0.149, 0.2641, 0.1509, 0.2648, 0.1479, 0.268, 0.1457, 0.2646, 0.1465, 0.2646, 0.1471, 0.2662, 0.1451, 0.2661, 0.1451, 0.2661, 0.1471, 0.2662, 0.1479, 0.268, 0.1445, 0.2679, 0.5145, 0.1797, 0.5155, 0.1807, 0.5149, 0.1822, 0.5129, 0.1803, 0.5129, 0.1803, 0.5149, 0.1822, 0.5144, 0.184, 0.5112, 0.1812, 0.5145, 0.1784, 0.5145, 0.1797, 0.5129, 0.1803, 0.513, 0.1778, 0.513, 0.1778, 0.5129, 0.1803, 0.5112, 0.1812, 0.5111, 0.1772, 0.5155, 0.1773, 0.5145, 0.1784, 0.513, 0.1778, 0.5148, 0.1759, 0.5148, 0.1759, 0.513, 0.1778, 0.5111, 0.1772, 0.5141, 0.1741, 0.5163, 0.1773, 0.5155, 0.1773, 0.5148, 0.1759, 0.5168, 0.1758, 0.5168, 0.1758, 0.5148, 0.1759, 0.5141, 0.1741, 0.5175, 0.174, 0.5173, 0.1783, 0.5163, 0.1773, 0.5168, 0.1758, 0.5188, 0.1777, 0.5188, 0.1777, 0.5168, 0.1758, 0.5175, 0.174, 0.5206, 0.1768, 0.5173, 0.1797, 0.5173, 0.1783, 0.5188, 0.1777, 0.5188, 0.1802, 0.5188, 0.1802, 0.5188, 0.1777, 0.5206, 0.1768, 0.5207, 0.1809, 0.5163, 0.1807, 0.5173, 0.1797, 0.5188, 0.1802, 0.5169, 0.1822, 0.5169, 0.1822, 0.5188, 0.1802, 0.5207, 0.1809, 0.5178, 0.1839, 0.5155, 0.1807, 0.5163, 0.1807, 0.5169, 0.1822, 0.5149, 0.1822, 0.5149, 0.1822, 0.5169, 0.1822, 0.5178, 0.1839, 0.5144, 0.184, 0.04066, 0.2678, 0.04182, 0.2688, 0.04134, 0.2703, 0.03919, 0.2686, 0.03919, 0.2686, 0.04134, 0.2703, 0.04095, 0.2721, 0.03749, 0.2697, 0.04056, 0.2664, 0.04066, 0.2678, 0.03919, 0.2686, 0.03893, 0.2659, 0.03893, 0.2659, 0.03919, 0.2686, 0.03749, 0.2697, 0.03687, 0.2654, 0.04156, 0.2653, 0.04056, 0.2664, 0.03893, 0.2659, 0.0408, 0.2638, 0.0408, 0.2638, 0.03893, 0.2659, 0.03687, 0.2654, 0.03983, 0.2622, 0.04237, 0.2652, 0.04156, 0.2653, 0.0408, 0.2638, 0.04283, 0.2637, 0.04283, 0.2637, 0.0408, 0.2638, 0.03983, 0.2622, 0.04322, 0.2617, 0.0435, 0.2662, 0.04237, 0.2652, 0.04283, 0.2637, 0.04495, 0.2654, 0.04495, 0.2654, 0.04283, 0.2637, 0.04322, 0.2617, 0.04668, 0.2644, 0.0436, 0.2675, 0.0435, 0.2662, 0.04495, 0.2654, 0.04513, 0.268, 0.04513, 0.268, 0.04495, 0.2654, 0.04668, 0.2644, 0.04712, 0.2686, 0.04264, 0.2687, 0.0436, 0.2675, 0.04513, 0.268, 0.04342, 0.2702, 0.04342, 0.2702, 0.04513, 0.268, 0.04712, 0.2686, 0.04433, 0.2719, 0.04182, 0.2688, 0.04264, 0.2687, 0.04342, 0.2702, 0.04134, 0.2703, 0.04134, 0.2703, 0.04342, 0.2702, 0.04433, 0.2719, 0.04095, 0.2721, 0.4021, 0.1843, 0.4088, 0.1814, 0.4118, 0.184, 0.4094, 0.1915])
me_cylinder.materials.append(mat_material)
me_cylinder.use_remesh_fix_poles = True
me_cylinder.use_remesh_preserve_attributes = False
me_cylinder.use_mirror_vertex_groups = False
me_cylinder.update()
me_plane_001 = bpy.data.meshes.new('Plane.001')
me_plane_001.from_pydata([(0.08047, 0.001247, 0.0157), (0.08047, -0.001247, 0.0157), (0.08462, 0.001247, 0.01109), (0.08462, -0.001247, 0.01109)], [], [(1, 3, 2, 0)])
me_plane_001.polygons.foreach_set('use_smooth', [True] * 1)
_uv = me_plane_001.uv_layers.new(name='UVMap')
_uv.uv.foreach_set('vector', [0.5067, 0.5895, 0.5067, 0.4918, 0.5067, 0.4918, 0.5067, 0.5895])
me_plane_001.materials.append(mat_markmaterial)
me_plane_001.use_remesh_fix_poles = True
me_plane_001.use_remesh_preserve_attributes = False
me_plane_001.use_mirror_vertex_groups = False
me_plane_001.update()
me_plane_002 = bpy.data.meshes.new('Plane.002')
me_plane_002.from_pydata([(-0.05, 0.0, 0.0), (0.05, 0.0, 0.0)], [(0, 1)], [])
_uv = me_plane_002.uv_layers.new(name='UVMap')
_uv.uv.foreach_set('vector', [])
me_plane_002.use_remesh_fix_poles = True
me_plane_002.use_remesh_preserve_attributes = False
me_plane_002.use_mirror_vertex_groups = False
me_plane_002.update()

# ---- objects
ob_mount = bpy.data.objects.new('Mount', me_plane)
ob_trimwheel = bpy.data.objects.new('TrimWheel', me_cylinder)
ob_trimmark = bpy.data.objects.new('TrimMark', me_plane_001)
ob_wheelmarkaxis = bpy.data.objects.new('WheelMarkAxis', me_plane_002)

# ---- transforms, parenting, visibility, modifiers, constraints
ob_mount.location = (0.0075, 0.0, 0.0)
ob_mount.scale = (1.0, 1.01, 1.01)
ob_mount.lineart.crease_threshold = 0.0
_m = ob_mount.modifiers.new('Auto Smooth', 'NODES')
_m.node_group = ng_auto_smooth
_gi = [s.identifier for s in ng_auto_smooth.interface.items_tree if s.item_type == 'SOCKET' and s.in_out == 'INPUT']
_m[_gi[1]] = 1.047  # Angle
ob_trimwheel.location = (-0.065, 0.0, -0.0125)
ob_trimwheel.lineart.crease_threshold = 0.0
_m = ob_trimwheel.modifiers.new('Auto Smooth', 'NODES')
_m.node_group = ng_auto_smooth
_gi = [s.identifier for s in ng_auto_smooth.interface.items_tree if s.item_type == 'SOCKET' and s.in_out == 'INPUT']
_m[_gi[1]] = 1.571  # Angle
ob_trimmark.location = (-0.065, 0.0, -0.0125)
ob_trimmark.lineart.crease_threshold = 0.0
_m = ob_trimmark.modifiers.new('Auto Smooth', 'NODES')
_m.node_group = ng_auto_smooth
_gi = [s.identifier for s in ng_auto_smooth.interface.items_tree if s.item_type == 'SOCKET' and s.in_out == 'INPUT']
_m[_gi[1]] = 1.047  # Angle
ob_wheelmarkaxis.location = (-0.065, 0.0, -0.0125)
ob_wheelmarkaxis.rotation_euler = (0.0, 1.571, 0.0)
ob_wheelmarkaxis.lineart.crease_threshold = 0.0

# ---- collection membership
scene.collection.objects.link(ob_mount)
scene.collection.objects.link(ob_trimwheel)
scene.collection.objects.link(ob_trimmark)
scene.collection.objects.link(ob_wheelmarkaxis)

# ---- scene / render settings (as saved in the file)
scene.frame_start = 1; scene.frame_end = 250; scene.frame_set(1)
scene.render.engine = 'BLENDER_EEVEE_NEXT'
scene.render.image_settings.exr_codec = 'NONE'
scene.render.simplify_subdivision_render = 0
scene.render.simplify_child_particles_render = 0.0
scene.cycles.use_denoising = False
scene.cycles.samples = 128
scene.cycles.sampling_pattern = 'TABULATED_SOBOL'
scene.cycles.use_adaptive_sampling = False
scene.cycles.use_light_tree = False
scene.view_settings.view_transform = 'Filmic'
bpy.context.view_layer.update()

# ---- added for rendering (the .blend has no active camera and no usable light): camera, sun + grey world if the file has none
cam_auto = bpy.data.cameras.new('AutoCamera')
cam_auto.lens = 50.0
cam_auto.sensor_width = 36.0
cam_auto.clip_end = 1000.0
ob_auto_camera = bpy.data.objects.new('AutoCamera', cam_auto)
scene.collection.objects.link(ob_auto_camera)
ob_auto_camera.location = (0.198077, -0.315692, 0.197962)
ob_auto_camera.rotation_euler = (1.09748, -7.21219e-08, 0.694738)
scene.camera = ob_auto_camera
light_auto_sun = bpy.data.lights.new('AutoSun', 'SUN')
light_auto_sun.energy = 3.0
light_auto_sun.angle = 0.0523599
ob_auto_sun = bpy.data.objects.new('AutoSun', light_auto_sun)
scene.collection.objects.link(ob_auto_sun)
ob_auto_sun.rotation_euler = (0.872665, 0.174533, 0.523599)
if scene.world is None:
    world_auto = bpy.data.worlds.new('AutoWorld')
    world_auto.color = (0.3, 0.3, 0.3)
    scene.world = world_auto
bpy.context.view_layer.update()
